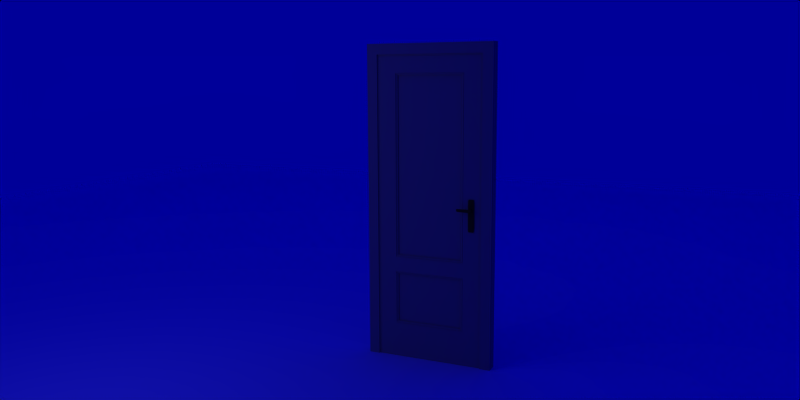 # Source: puerta_yafaray.blend  (saved by Blender 2.49.2; exported with 4.5.12 LTS)
import bpy
from mathutils import Matrix  # noqa: F401  (used for matrix-valued properties, if any)

bpy.ops.wm.read_factory_settings(use_empty=True)
scene = bpy.context.scene
scene.name = 'Scene'

# ---- collections
col_collection_1 = bpy.data.collections.new('Collection 1'); scene.collection.children.link(col_collection_1)
col_collection_2 = bpy.data.collections.new('Collection 2'); scene.collection.children.link(col_collection_2)

# ---- materials (node trees are filled in below, after node groups)
mat_emit = bpy.data.materials.new('emit')
mat_emit.alpha_threshold = 0.0
mat_emit.diffuse_color = (1.0, 1.0, 1.0, 1.0)
mat_emit.roughness = 0.5
mat_emit.specular_intensity = 0.0
mat_emit.line_color = (0.0, 0.0, 0.0, 1.0)
mat_floor = bpy.data.materials.new('floor')
mat_floor.alpha_threshold = 0.0
mat_floor.diffuse_color = (1.0, 1.0, 1.0, 1.0)
mat_floor.roughness = 0.5
mat_floor.specular_intensity = 0.0
mat_floor.line_color = (0.0, 0.0, 0.0, 1.0)
mat_madera_puerta4 = bpy.data.materials.new('madera_puerta4')
mat_madera_puerta4.alpha_threshold = 0.0
mat_madera_puerta4.preview_render_type = 'FLAT'
mat_madera_puerta4.diffuse_color = (0.8565, 0.8047, 0.5073, 1.0)
mat_madera_puerta4.roughness = 0.5
mat_madera_puerta4.specular_intensity = 0.269
mat_madera_puerta4.line_color = (0.0, 0.0, 0.0, 1.0)
mat_madera_puerta2 = bpy.data.materials.new('madera_puerta2')
mat_madera_puerta2.alpha_threshold = 0.0
mat_madera_puerta2.preview_render_type = 'FLAT'
mat_madera_puerta2.diffuse_color = (0.8565, 0.8047, 0.5073, 1.0)
mat_madera_puerta2.roughness = 0.5
mat_madera_puerta2.specular_intensity = 0.269
mat_madera_puerta2.line_color = (0.0, 0.0, 0.0, 1.0)
mat_madera_puerta = bpy.data.materials.new('madera_puerta')
mat_madera_puerta.alpha_threshold = 0.0
mat_madera_puerta.preview_render_type = 'FLAT'
mat_madera_puerta.diffuse_color = (0.8565, 0.8047, 0.5073, 1.0)
mat_madera_puerta.roughness = 0.5
mat_madera_puerta.specular_intensity = 0.269
mat_madera_puerta.line_color = (0.0, 0.0, 0.0, 1.0)
mat_cromado = bpy.data.materials.new('cromado')
mat_cromado.alpha_threshold = 0.0
mat_cromado.preview_render_type = 'FLAT'
mat_cromado.diffuse_color = (0.3167, 0.2996, 0.1298, 1.0)
mat_cromado.specular_color = (0.992, 0.991, 0.7915)
mat_cromado.roughness = 0.5
mat_cromado.specular_intensity = 1.596
mat_cromado.line_color = (0.0, 0.0, 0.0, 1.0)

# ---- node groups
ng_auto_smooth = bpy.data.node_groups.new('Auto Smooth', 'GeometryNodeTree')
_s = ng_auto_smooth.interface.new_socket(name='Geometry', in_out='OUTPUT', socket_type='NodeSocketGeometry')
_s = ng_auto_smooth.interface.new_socket(name='Geometry', in_out='INPUT', socket_type='NodeSocketGeometry')
_s = ng_auto_smooth.interface.new_socket(name='Angle', in_out='INPUT', socket_type='NodeSocketFloat')
_s.subtype = 'ANGLE'
_s.min_value = 0.0
_s.max_value = 3.142
ng_auto_smooth.is_modifier = True
_N = ng_auto_smooth.nodes; _L = ng_auto_smooth.links
n0 = _N.new('NodeGroupOutput'); n0.name = 'Group Output'; n0.location = (480, -100)
n1 = _N.new('NodeGroupInput'); n1.name = 'Group Input'; n1.location = (-420, -300)
n2 = _N.new('NodeGroupInput'); n2.name = 'Group Input.001'; n2.location = (-60, -100)
n3 = _N.new('GeometryNodeSetShadeSmooth'); n3.name = 'Set Shade Smooth'; n3.location = (120, -100)
n3.domain = 'EDGE'
n4 = _N.new('GeometryNodeSetShadeSmooth'); n4.name = 'Set Shade Smooth.001'; n4.location = (300, -100)
n5 = _N.new('GeometryNodeInputMeshEdgeAngle'); n5.name = 'Edge Angle'; n5.location = (-420, -220)
n6 = _N.new('GeometryNodeInputEdgeSmooth'); n6.name = 'Is Edge Smooth'; n6.location = (-60, -160)
n7 = _N.new('GeometryNodeInputShadeSmooth'); n7.name = 'Is Face Smooth'; n7.location = (-240, -340)
n8 = _N.new('FunctionNodeBooleanMath'); n8.name = 'Boolean Math'; n8.location = (-60, -220)
n9 = _N.new('FunctionNodeCompare'); n9.name = 'Compare'; n9.location = (-240, -180)
n9.operation = 'LESS_EQUAL'
_L.new(n5.outputs[0], n9.inputs[0])
_L.new(n4.outputs[0], n0.inputs[0])
_L.new(n1.outputs[1], n9.inputs[1])
_L.new(n9.outputs[0], n8.inputs[0])
_L.new(n7.outputs[0], n8.inputs[1])
_L.new(n2.outputs[0], n3.inputs[0])
_L.new(n6.outputs[0], n3.inputs[1])
_L.new(n3.outputs[0], n4.inputs[0])
_L.new(n8.outputs[0], n3.inputs[2])
n0.is_active_output = True

# ---- material node trees

# ---- world
world_world_001 = bpy.data.worlds.new('World.001'); scene.world = world_world_001
world_world_001.color = (0.0, 0.0, 0.6)
world_world_001.use_sun_shadow = False
world_world_001.sun_shadow_jitter_overblur = 0.0
world_world_001.cycles.sampling_method = 'MANUAL'
world_world_001.cycles.sample_map_resolution = 256
world_world_001.light_settings.distance = 5.0

# ---- cameras
cam_camera = bpy.data.cameras.new('Camera')
cam_camera.passepartout_alpha = 0.2
cam_camera.clip_end = 100.0
cam_camera.lens = 35.0
cam_camera.ortho_scale = 7.314
cam_camera.show_passepartout = False
cam_camera.show_safe_areas = True
cam_camera.dof.focus_distance = 0.0
cam_camera.dof.aperture_fstop = 128.0

# ---- lights
light_spot = bpy.data.lights.new('Spot', 'POINT')
light_spot.transmission_factor = 0.0
light_spot.cutoff_distance = 30.0
light_spot.shadow_buffer_clip_start = 1.001
light_spot.shadow_soft_size = 1.0
light_spot.shadow_maximum_resolution = 0.006
light_spot.use_absolute_resolution = True
light_spot.cycles.use_multiple_importance_sampling = False

# ---- meshes
me_plane_002 = bpy.data.meshes.new('Plane.002')
me_plane_002.from_pydata([(2.013, 2.013, 0.0), (2.013, -2.013, 0.0), (-2.013, -2.013, 0.0), (-2.013, 2.013, 0.0), (-7.416e-08, -2.013, 0.0), (2.013, -2.267e-07, 0.0), (4.059e-07, 2.013, 0.0), (-2.013, 3.734e-07, 0.0), (1.659e-07, 7.336e-08, 0.0), (1.007, -2.013, 0.0), (-1.007, -2.013, 0.0), (2.013, -1.007, 0.0), (2.013, 1.007, 0.0), (-1.007, 2.013, 0.0), (1.007, 2.013, 0.0), (-2.013, -1.007, 0.0), (-2.013, 1.007, 0.0), (1.007, -7.665e-08, 0.0), (4.584e-08, -1.007, 0.0), (-1.007, 2.234e-07, 0.0), (2.859e-07, 1.007, 0.0), (1.007, -1.007, 0.0), (-1.007, -1.007, 0.0), (1.007, 1.007, 0.0), (-1.007, 1.007, 0.0)], [], [(9, 21, 11, 1), (4, 18, 21, 9), (21, 17, 5, 11), (18, 8, 17, 21), (10, 22, 18, 4), (2, 15, 22, 10), (22, 19, 8, 18), (15, 7, 19, 22), (17, 23, 12, 5), (8, 20, 23, 17), (0, 12, 23, 14), (20, 6, 14, 23), (19, 24, 20, 8), (7, 16, 24, 19), (24, 13, 6, 20), (16, 3, 13, 24)])
me_plane_002.materials.append(mat_emit)
me_plane_002.use_remesh_preserve_volume = False
me_plane_002.use_remesh_preserve_attributes = False
me_plane_002.use_mirror_vertex_groups = False
me_plane_002.update()
me_plane_001 = bpy.data.meshes.new('Plane.001')
me_plane_001.from_pydata([(9.137, 9.137, 0.0), (9.137, -9.137, 0.0), (-9.137, -9.137, 0.0), (-9.137, 9.137, 0.0)], [], [(0, 3, 2, 1)])
me_plane_001.materials.append(mat_floor)
me_plane_001.use_remesh_preserve_volume = False
me_plane_001.use_remesh_preserve_attributes = False
me_plane_001.use_mirror_vertex_groups = False
me_plane_001.update()
me_cube = bpy.data.meshes.new('Cube')
me_cube.from_pydata([(0.08052, 1.465, 0.02808), (0.08052, -0.6444, 0.02807), (0.01006, -0.6444, 0.02807), (0.01006, 1.395, 0.02808), (0.08052, -0.6444, 0.01791), (0.08052, 1.465, 0.01791), (0.0005093, -0.6444, 0.01792), (0.0005093, 1.385, 0.01792), (0.01006, -0.6444, 0.01791), (0.01006, 1.395, 0.01791), (0.01006, 1.395, -0.04023), (0.01006, -0.6444, -0.04023), (0.08052, 1.465, -0.04023), (0.0005093, 1.385, -0.04024), (0.0005093, -0.6444, -0.04024), (0.08052, -0.6444, -0.04023), (0.01006, 1.395, -0.05039), (0.01006, -0.6444, -0.05039), (0.08052, 1.465, -0.05039), (0.08052, -0.6444, -0.05039), (0.0005093, 1.385, -0.01828), (0.08052, -0.6444, -0.01827), (0.08052, 1.465, -0.01827), (0.0005093, -0.6444, -0.01828), (-0.009961, -0.6444, -0.01828), (-0.009961, 1.375, -0.01828), (-0.009961, -0.6444, -0.04024), (-0.009961, 1.375, -0.04024), (-0.7028, 1.375, -0.04024), (-0.7028, -0.6444, -0.04024), (-0.7028, 1.375, -0.01828), (-0.7028, -0.6444, -0.01828), (-0.7133, -0.6444, -0.01828), (-0.7933, 1.465, -0.01827), (-0.7933, -0.6444, -0.01827), (-0.7133, 1.385, -0.01828), (-0.7933, 1.465, -0.05039), (-0.7933, -0.6444, -0.05039), (-0.7228, -0.6444, -0.05039), (-0.7228, 1.395, -0.05039), (-0.7933, -0.6444, -0.04023), (-0.7933, 1.465, -0.04023), (-0.7133, -0.6444, -0.04024), (-0.7133, 1.385, -0.04024), (-0.7228, -0.6444, -0.04023), (-0.7228, 1.395, -0.04023), (-0.7228, 1.395, 0.01791), (-0.7228, -0.6444, 0.01791), (-0.7133, 1.385, 0.01792), (-0.7133, -0.6444, 0.01792), (-0.7933, 1.465, 0.01791), (-0.7933, -0.6444, 0.01791), (-0.7228, 1.395, 0.02808), (-0.7228, -0.6444, 0.02807), (-0.7933, -0.6444, 0.02807), (-0.7933, 1.465, 0.02808)], [], [(0, 3, 2, 1), (5, 0, 1, 4), (3, 9, 8, 2), (7, 6, 8, 9), (13, 14, 11, 10), (16, 10, 11, 17), (12, 18, 19, 15), (18, 16, 17, 19), (6, 23, 20, 7), (5, 22, 21, 4), (22, 12, 15, 21), (20, 23, 24, 25), (14, 13, 27, 26), (24, 26, 27, 25), (31, 29, 28, 30), (30, 28, 27, 25), (43, 13, 27, 28), (42, 43, 28, 29), (20, 35, 30, 25), (35, 32, 31, 30), (33, 41, 40, 34), (50, 33, 34, 51), (49, 32, 35, 48), (48, 35, 20, 7), (33, 50, 5, 22), (41, 33, 22, 12), (36, 39, 38, 37), (39, 36, 18, 16), (41, 36, 37, 40), (36, 41, 12, 18), (39, 16, 10, 45), (43, 45, 10, 13), (39, 45, 44, 38), (43, 42, 44, 45), (48, 49, 47, 46), (52, 46, 47, 53), (48, 46, 9, 7), (52, 3, 9, 46), (5, 0, 55, 50), (50, 55, 54, 51), (0, 3, 52, 55), (55, 52, 53, 54)])
me_cube.polygons.foreach_set('material_index', [0, 0, 0, 0, 0, 0, 0, 0, 0, 0, 0, 0, 0, 0, 0, 1, 1, 0, 1, 0, 0, 0, 0, 1, 1, 1, 0, 1, 0, 1, 1, 1, 0, 0, 0, 0, 1, 1, 1, 0, 1, 0])
me_cube.materials.append(mat_madera_puerta4)
me_cube.materials.append(mat_madera_puerta2)
me_cube.use_remesh_preserve_volume = False
me_cube.use_remesh_preserve_attributes = False
me_cube.use_mirror_vertex_groups = False
me_cube.update()
me_mesh = bpy.data.meshes.new('Mesh')
me_mesh.from_pydata([(0.2245, 0.5794, -0.324), (0.2245, 0.2493, -0.324), (-0.2245, 0.2493, -0.324), (-0.2245, 0.5794, -0.324), (0.239, 0.5939, -0.309), (0.239, 0.2348, -0.309), (-0.2389, 0.2348, -0.309), (-0.2389, 0.5939, -0.309), (0.2392, 0.5941, -0.3083), (0.2385, 0.5934, -0.3069), (0.2378, 0.5926, -0.3068), (0.2371, 0.5919, -0.307), (0.2366, 0.5914, -0.3077), (0.2365, 0.5914, -0.3086), (0.2362, 0.5911, -0.3091), (0.2355, 0.5904, -0.3091), (0.2349, 0.5898, -0.3091), (0.2345, 0.5894, -0.31), (0.2344, 0.5892, -0.3107), (0.2341, 0.5889, -0.3115), (0.2337, 0.5886, -0.3121), (0.2333, 0.5881, -0.3127), (0.2328, 0.5876, -0.3132), (0.2322, 0.5871, -0.3137), (0.2316, 0.5864, -0.3141), (0.2309, 0.5858, -0.3144), (0.2303, 0.5851, -0.3146), (0.2296, 0.5844, -0.3147), (0.2289, 0.5837, -0.3147), (0.2289, 0.5837, -0.3162), (0.2245, 0.5794, -0.3162), (0.2393, 0.2345, -0.3078), (0.2381, 0.2357, -0.3068), (0.2366, 0.2372, -0.3077), (0.2366, 0.2372, -0.3091), (0.2352, 0.2386, -0.3091), (0.2344, 0.2394, -0.3107), (0.2337, 0.2401, -0.3121), (0.2328, 0.241, -0.3132), (0.2316, 0.2422, -0.3141), (0.2303, 0.2435, -0.3146), (0.2289, 0.2449, -0.3147), (0.2289, 0.2449, -0.3162), (0.2245, 0.2493, -0.3162), (-0.2391, 0.2346, -0.3075), (-0.2388, 0.2349, -0.3071), (-0.2381, 0.2357, -0.3068), (-0.2373, 0.2364, -0.3068), (-0.2364, 0.2373, -0.3084), (-0.2367, 0.237, -0.3091), (-0.2353, 0.2384, -0.3091), (-0.2347, 0.239, -0.3091), (-0.234, 0.2397, -0.3115), (-0.2332, 0.2405, -0.3127), (-0.2321, 0.2416, -0.3137), (-0.2309, 0.2429, -0.3144), (-0.2302, 0.2435, -0.3146), (-0.2295, 0.2442, -0.3147), (-0.2288, 0.2449, -0.3147), (-0.2288, 0.2449, -0.3162), (-0.2245, 0.2493, -0.3162), (-0.2391, 0.594, -0.3075), (-0.2373, 0.5923, -0.3068), (-0.2364, 0.5914, -0.3079), (-0.2363, 0.5912, -0.3091), (-0.235, 0.5899, -0.3091), (-0.2343, 0.5892, -0.3107), (-0.2336, 0.5886, -0.3121), (-0.2327, 0.5876, -0.3132), (-0.2315, 0.5864, -0.3141), (-0.2302, 0.5851, -0.3146), (-0.2288, 0.5837, -0.3147), (-0.2288, 0.5837, -0.3162), (-0.2245, 0.5794, -0.3162), (0.3564, 0.6444, -0.309), (0.3564, 0.001022, -0.309), (-0.3563, 0.6444, -0.309), (-0.3563, 0.001022, -0.309), (-0.3563, 2.029, -0.309), (0.3564, 2.029, -0.309), (-0.2245, 0.7093, -0.3162), (-0.2288, 0.705, -0.3162), (-0.2288, 0.705, -0.3147), (-0.2295, 0.7043, -0.3147), (-0.2302, 0.7036, -0.3146), (-0.2309, 0.7029, -0.3144), (-0.2321, 0.7017, -0.3137), (-0.2332, 0.7006, -0.3127), (-0.234, 0.6998, -0.3115), (-0.2347, 0.6991, -0.3091), (-0.2353, 0.6985, -0.3091), (-0.2367, 0.6971, -0.3091), (-0.2364, 0.6974, -0.3084), (-0.2373, 0.6965, -0.3068), (-0.2381, 0.6957, -0.3068), (-0.2388, 0.695, -0.3071), (-0.2391, 0.6947, -0.3075), (-0.2245, 1.905, -0.3162), (-0.2288, 1.909, -0.3162), (-0.2288, 1.909, -0.3147), (-0.2302, 1.911, -0.3146), (-0.2315, 1.912, -0.3141), (-0.2327, 1.913, -0.3132), (-0.2336, 1.914, -0.3121), (-0.2343, 1.915, -0.3107), (-0.2347, 1.915, -0.3091), (-0.2359, 1.916, -0.3091), (-0.2364, 1.917, -0.3079), (-0.2373, 1.918, -0.3068), (-0.2391, 1.919, -0.3075), (0.2245, 1.905, -0.3162), (0.2289, 1.909, -0.3162), (0.2289, 1.909, -0.3147), (0.2296, 1.91, -0.3147), (0.2303, 1.911, -0.3146), (0.2309, 1.911, -0.3144), (0.2316, 1.912, -0.3141), (0.2322, 1.912, -0.3137), (0.2328, 1.913, -0.3132), (0.2333, 1.914, -0.3127), (0.2337, 1.914, -0.3121), (0.2341, 1.914, -0.3115), (0.2344, 1.915, -0.3107), (0.2345, 1.915, -0.31), (0.2349, 1.915, -0.3091), (0.2355, 1.916, -0.3091), (0.2362, 1.916, -0.3091), (0.2365, 1.917, -0.3086), (0.2366, 1.917, -0.3077), (0.2371, 1.917, -0.307), (0.2378, 1.918, -0.3068), (0.2385, 1.919, -0.3069), (0.2392, 1.92, -0.3083), (0.2245, 0.7093, -0.3162), (0.2289, 0.705, -0.3162), (0.2289, 0.705, -0.3147), (0.2303, 0.7036, -0.3146), (0.2316, 0.7023, -0.3141), (0.2328, 0.7011, -0.3132), (0.2337, 0.7001, -0.3121), (0.2344, 0.6995, -0.3107), (0.2352, 0.6986, -0.3091), (0.2366, 0.6973, -0.3091), (0.2366, 0.6973, -0.3077), (0.2381, 0.6957, -0.3068), (0.2393, 0.6946, -0.3078), (-0.2389, 0.6949, -0.309), (-0.2389, 1.919, -0.309), (0.239, 1.919, -0.309), (0.239, 0.6949, -0.309), (-0.2245, 0.7093, -0.324), (-0.2245, 1.905, -0.324), (0.2245, 1.905, -0.324), (0.2245, 0.7093, -0.324), (0.2245, 0.7093, -0.3287), (0.2245, 1.905, -0.3287), (-0.2245, 1.905, -0.3287), (-0.2245, 0.7093, -0.3287), (0.239, 1.919, -0.3436), (-0.2389, 0.6949, -0.3436), (0.2392, 0.6946, -0.3444), (0.2389, 0.695, -0.3456), (0.2378, 0.6961, -0.3459), (0.2366, 0.6973, -0.345), (0.2366, 0.6973, -0.3436), (0.2352, 0.6986, -0.3436), (0.2344, 0.6995, -0.3419), (0.2337, 0.7001, -0.3406), (0.2328, 0.7011, -0.3394), (0.2316, 0.7023, -0.3386), (0.2303, 0.7036, -0.3381), (0.2289, 0.705, -0.3379), (0.2289, 0.705, -0.3365), (0.2245, 0.7093, -0.3365), (0.2393, 1.92, -0.3449), (0.2385, 1.919, -0.3458), (0.2378, 1.918, -0.3459), (0.2366, 1.917, -0.345), (0.2366, 1.917, -0.3436), (0.2358, 1.916, -0.3436), (0.2352, 1.915, -0.3436), (0.2346, 1.915, -0.3436), (0.2344, 1.915, -0.3419), (0.2337, 1.914, -0.3406), (0.2328, 1.913, -0.3394), (0.2316, 1.912, -0.3386), (0.2309, 1.911, -0.3383), (0.2303, 1.911, -0.3381), (0.2296, 1.91, -0.338), (0.2289, 1.909, -0.3379), (0.2289, 1.909, -0.3365), (0.2245, 1.905, -0.3365), (-0.2391, 1.919, -0.3441), (-0.2388, 1.919, -0.3456), (-0.2377, 1.918, -0.3459), (-0.2366, 1.917, -0.3452), (-0.2365, 1.917, -0.344), (-0.2353, 1.916, -0.3436), (-0.2343, 1.915, -0.3419), (-0.2336, 1.914, -0.3406), (-0.2327, 1.913, -0.3394), (-0.2315, 1.912, -0.3386), (-0.2302, 1.911, -0.3381), (-0.2288, 1.909, -0.3379), (-0.2288, 1.909, -0.3365), (-0.2245, 1.905, -0.3365), (-0.2391, 0.6947, -0.3451), (-0.2381, 0.6957, -0.3459), (-0.2373, 0.6965, -0.3458), (-0.2366, 0.6972, -0.3452), (-0.2364, 0.6974, -0.3443), (-0.2359, 0.6979, -0.3436), (-0.2353, 0.6985, -0.3436), (-0.2347, 0.6991, -0.3436), (-0.2345, 0.6993, -0.3427), (-0.2343, 0.6995, -0.3419), (-0.234, 0.6998, -0.3412), (-0.2336, 0.7001, -0.3406), (-0.2332, 0.7006, -0.34), (-0.2327, 0.7011, -0.3394), (-0.2321, 0.7017, -0.339), (-0.2315, 0.7023, -0.3386), (-0.2309, 0.7029, -0.3383), (-0.2302, 0.7036, -0.3381), (-0.2295, 0.7043, -0.338), (-0.2288, 0.705, -0.3379), (-0.2288, 0.705, -0.3365), (-0.2245, 0.7093, -0.3365), (0.3564, 0.6444, -0.3436), (0.3564, 2.029, -0.3436), (-0.3563, 0.6444, -0.3436), (-0.3563, 2.029, -0.3436), (-0.3563, 0.001022, -0.3436), (0.3564, 0.001022, -0.3436), (-0.2245, 0.5794, -0.3365), (-0.2288, 0.5837, -0.3365), (-0.2288, 0.5837, -0.3379), (-0.2302, 0.5851, -0.3381), (-0.2315, 0.5864, -0.3386), (-0.2327, 0.5876, -0.3394), (-0.2336, 0.5886, -0.3406), (-0.2343, 0.5892, -0.3419), (-0.2347, 0.5896, -0.3436), (-0.2365, 0.5914, -0.344), (-0.2366, 0.5915, -0.3452), (-0.2377, 0.5926, -0.3459), (-0.2388, 0.5937, -0.3456), (-0.2391, 0.5941, -0.3441), (-0.2245, 0.2493, -0.3365), (-0.2288, 0.2449, -0.3365), (-0.2288, 0.2449, -0.3379), (-0.2295, 0.2442, -0.338), (-0.2302, 0.2435, -0.3381), (-0.2309, 0.2429, -0.3383), (-0.2315, 0.2422, -0.3386), (-0.2321, 0.2416, -0.339), (-0.2327, 0.241, -0.3394), (-0.2332, 0.2405, -0.34), (-0.2336, 0.2401, -0.3406), (-0.234, 0.2397, -0.3412), (-0.2343, 0.2394, -0.3419), (-0.2345, 0.2393, -0.3427), (-0.2347, 0.239, -0.3436), (-0.2353, 0.2384, -0.3436), (-0.2359, 0.2378, -0.3436), (-0.2364, 0.2373, -0.3443), (-0.2366, 0.2371, -0.3452), (-0.2373, 0.2364, -0.3458), (-0.2381, 0.2357, -0.3459), (-0.2391, 0.2346, -0.3451), (0.2245, 0.2493, -0.3365), (0.2289, 0.2449, -0.3365), (0.2289, 0.2449, -0.3379), (0.2303, 0.2435, -0.3381), (0.2316, 0.2422, -0.3386), (0.2328, 0.241, -0.3394), (0.2337, 0.2401, -0.3406), (0.2344, 0.2394, -0.3419), (0.2349, 0.2389, -0.3436), (0.2362, 0.2376, -0.3436), (0.2366, 0.2372, -0.345), (0.2378, 0.236, -0.3459), (0.2389, 0.2349, -0.3456), (0.2392, 0.2346, -0.3444), (0.2245, 0.5794, -0.3365), (0.2289, 0.5837, -0.3365), (0.2289, 0.5837, -0.3379), (0.2296, 0.5844, -0.338), (0.2303, 0.5851, -0.3381), (0.2309, 0.5858, -0.3383), (0.2316, 0.5864, -0.3386), (0.2328, 0.5876, -0.3394), (0.2337, 0.5886, -0.3406), (0.2344, 0.5892, -0.3419), (0.2346, 0.5895, -0.3436), (0.2352, 0.5901, -0.3436), (0.2358, 0.5907, -0.3436), (0.2366, 0.5915, -0.3436), (0.2366, 0.5914, -0.345), (0.2378, 0.5926, -0.3459), (0.2385, 0.5934, -0.3458), (0.2393, 0.5941, -0.3449), (-0.2389, 0.2348, -0.3436), (0.239, 0.5939, -0.3436), (-0.2245, 0.5794, -0.3287), (-0.2245, 0.2493, -0.3287), (0.2245, 0.2493, -0.3287), (0.2245, 0.5794, -0.3287), (0.239, 0.6444, -0.309), (-0.2389, 0.6444, -0.309), (0.239, 0.6444, -0.3436), (-0.2389, 0.6444, -0.3436), (0.239, 0.001022, -0.309), (-0.2389, 0.001022, -0.309), (-0.2389, 0.001022, -0.3436), (0.239, 0.001022, -0.3436), (-0.2389, 2.029, -0.309), (0.239, 2.029, -0.309), (0.239, 2.029, -0.3436), (-0.2389, 2.029, -0.3436), (0.3564, 0.5939, -0.309), (0.3564, 0.2348, -0.309), (-0.3563, 0.5939, -0.309), (-0.3563, 0.2348, -0.309), (0.3564, 0.6949, -0.3436), (0.3564, 1.919, -0.3436), (-0.3563, 0.6949, -0.3436), (-0.3563, 1.919, -0.3436), (0.3564, 0.5939, -0.3436), (0.3564, 0.2348, -0.3436), (-0.3563, 0.5939, -0.3436), (-0.3563, 0.2348, -0.3436), (0.3564, 0.6949, -0.309), (0.3564, 1.919, -0.309), (-0.3563, 0.6949, -0.309), (-0.3563, 1.919, -0.309)], [], [(8, 5, 4), (9, 31, 5, 8), (10, 32, 31, 9), (11, 33, 32, 10), (12, 33, 11), (13, 34, 33, 12), (14, 34, 13), (15, 34, 14), (15, 35, 34), (16, 35, 15), (17, 35, 16), (17, 36, 35), (18, 36, 17), (19, 37, 36, 18), (20, 37, 19), (21, 38, 37, 20), (22, 38, 21), (23, 39, 38, 22), (24, 39, 23), (25, 40, 39, 24), (26, 40, 25), (27, 41, 40, 26), (28, 41, 27), (29, 42, 41, 28), (30, 43, 42, 29), (0, 1, 43, 30), (31, 6, 5), (31, 44, 6), (31, 45, 44), (32, 46, 45, 31), (33, 46, 32), (33, 47, 46), (33, 48, 47), (34, 48, 33), (34, 49, 48), (35, 34, 48), (35, 48, 50), (35, 50, 51), (36, 35, 51, 50), (36, 50, 52), (37, 36, 52), (38, 37, 52, 53), (39, 38, 53, 54), (40, 39, 54, 55), (40, 55, 56), (41, 40, 56, 57), (41, 57, 58), (42, 41, 58, 59), (43, 42, 59, 60), (1, 43, 60, 2), (44, 61, 7, 6), (45, 61, 44), (46, 62, 61, 45), (47, 62, 46), (47, 63, 62), (48, 63, 47), (48, 64, 63), (49, 64, 48), (50, 48, 64, 65), (51, 50, 65), (50, 51, 65, 66), (52, 50, 66), (52, 66, 67), (53, 52, 67, 68), (54, 53, 68, 69), (55, 54, 69, 70), (56, 55, 70), (57, 56, 70, 71), (58, 57, 71), (59, 58, 71, 72), (60, 59, 72, 73), (2, 60, 73, 3), (7, 8, 4), (7, 9, 8), (61, 9, 7), (62, 10, 9, 61), (62, 11, 10), (63, 11, 62), (63, 12, 11), (63, 13, 12), (64, 13, 63), (64, 14, 13), (64, 15, 14), (65, 16, 15, 64), (65, 17, 16), (66, 17, 65), (66, 18, 17), (67, 19, 18, 66), (67, 20, 19), (68, 21, 20, 67), (68, 22, 21), (69, 23, 22, 68), (69, 24, 23), (70, 25, 24, 69), (70, 26, 25), (71, 27, 26, 70), (71, 28, 27), (72, 29, 28, 71), (73, 30, 29, 72), (3, 0, 30, 73), (0, 3, 2, 1), (153, 152, 151, 150), (150, 80, 133, 153), (80, 81, 134, 133), (81, 82, 135, 134), (82, 83, 135), (83, 84, 136, 135), (84, 85, 136), (85, 86, 137, 136), (86, 87, 138, 137), (87, 88, 139, 138), (88, 140, 139), (88, 90, 140), (90, 89, 141, 140), (89, 90, 141), (90, 92, 141), (92, 91, 141), (91, 142, 141), (91, 92, 142), (92, 143, 142), (92, 93, 143), (93, 94, 143), (94, 144, 143), (94, 95, 145, 144), (95, 96, 145), (96, 146, 145), (146, 149, 145), (151, 150, 80, 97), (97, 80, 81, 98), (98, 81, 82, 99), (99, 82, 83), (99, 83, 84, 100), (100, 84, 85), (100, 85, 86, 101), (101, 86, 87, 102), (102, 87, 88, 103), (103, 88, 104), (104, 88, 90), (104, 90, 89, 105), (105, 89, 90, 106), (106, 90, 92), (106, 92, 91), (106, 107, 92), (107, 93, 92), (107, 108, 93), (108, 94, 93), (108, 109, 95, 94), (109, 96, 95), (109, 147, 146, 96), (152, 110, 97, 151), (110, 111, 98, 97), (111, 112, 99, 98), (112, 113, 99), (113, 114, 100, 99), (114, 115, 100), (115, 116, 101, 100), (116, 117, 101), (117, 118, 102, 101), (118, 119, 102), (119, 120, 103, 102), (120, 121, 103), (121, 122, 104, 103), (122, 123, 104), (123, 105, 104), (123, 124, 106, 105), (124, 125, 106), (125, 126, 106), (126, 127, 106), (127, 107, 106), (127, 128, 107), (128, 129, 107), (129, 108, 107), (129, 130, 108), (130, 131, 109, 108), (131, 147, 109), (131, 132, 147), (132, 148, 147), (153, 133, 110, 152), (133, 134, 111, 110), (134, 135, 112, 111), (135, 113, 112), (135, 136, 114, 113), (136, 115, 114), (136, 137, 116, 115), (137, 117, 116), (137, 138, 118, 117), (138, 119, 118), (138, 139, 120, 119), (139, 121, 120), (139, 140, 122, 121), (140, 123, 122), (140, 141, 123), (141, 124, 123), (141, 125, 124), (141, 126, 125), (141, 142, 126), (142, 127, 126), (142, 143, 128, 127), (143, 129, 128), (143, 144, 130, 129), (144, 145, 131, 130), (145, 149, 132, 131), (149, 148, 132), (160, 174, 158), (161, 174, 160), (161, 175, 174), (162, 175, 161), (162, 176, 175), (162, 177, 176), (163, 177, 162), (163, 179, 177), (164, 178, 179, 163), (165, 179, 178, 164), (165, 180, 179), (165, 181, 180), (166, 182, 181, 165), (167, 183, 182, 166), (167, 184, 183), (168, 184, 167), (168, 185, 184), (169, 185, 168), (169, 186, 185), (170, 187, 186, 169), (170, 188, 187), (171, 189, 188, 170), (172, 190, 189, 171), (173, 191, 190, 172), (154, 155, 191, 173), (174, 192, 158), (174, 193, 192), (175, 193, 174), (175, 194, 193), (176, 194, 175), (177, 194, 176), (177, 195, 194), (179, 195, 177), (179, 196, 195), (178, 196, 179), (180, 179, 196), (180, 196, 197), (181, 180, 197), (182, 181, 197, 198), (183, 182, 198, 199), (184, 183, 199), (184, 199, 200), (185, 184, 200), (185, 200, 201), (186, 185, 201), (187, 186, 201, 202), (188, 187, 202), (189, 188, 202, 203), (190, 189, 203, 204), (191, 190, 204, 205), (155, 191, 205, 156), (192, 206, 159), (193, 206, 192), (194, 206, 193), (194, 207, 206), (194, 208, 207), (195, 209, 208, 194), (195, 210, 209), (196, 210, 195), (196, 211, 210), (197, 212, 211, 196), (197, 213, 212), (197, 214, 213), (198, 215, 214, 197), (198, 216, 215), (199, 217, 216, 198), (199, 218, 217), (200, 219, 218, 199), (200, 220, 219), (201, 221, 220, 200), (201, 222, 221), (202, 223, 222, 201), (202, 224, 223), (203, 225, 224, 202), (204, 226, 225, 203), (205, 227, 226, 204), (156, 157, 227, 205), (206, 160, 159), (206, 161, 160), (206, 162, 161), (207, 162, 206), (208, 162, 207), (209, 162, 208), (209, 163, 162), (210, 163, 209), (210, 164, 163), (210, 165, 164), (211, 165, 210), (212, 165, 211), (213, 165, 212), (214, 165, 213), (215, 166, 165, 214), (216, 166, 215), (217, 167, 166, 216), (218, 167, 217), (219, 168, 167, 218), (220, 168, 219), (221, 169, 168, 220), (222, 169, 221), (223, 170, 169, 222), (224, 170, 223), (225, 171, 170, 224), (226, 172, 171, 225), (227, 173, 172, 226), (157, 154, 173, 227), (154, 157, 156, 155), (307, 306, 305, 304), (304, 234, 284, 307), (234, 235, 285, 284), (235, 236, 286, 285), (236, 237, 287, 286), (237, 288, 287), (237, 238, 289, 288), (238, 290, 289), (238, 239, 290), (239, 291, 290), (239, 240, 291), (240, 292, 291), (240, 241, 293, 292), (241, 242, 294, 293), (242, 295, 294), (242, 243, 295), (243, 296, 295), (243, 296, 297), (243, 244, 296), (244, 298, 296), (244, 245, 298), (245, 299, 298), (245, 300, 299), (245, 246, 300), (246, 301, 300), (246, 247, 301), (247, 303, 301), (305, 248, 234, 304), (248, 249, 235, 234), (249, 250, 236, 235), (250, 251, 237, 236), (251, 252, 237), (252, 253, 238, 237), (253, 254, 238), (254, 255, 239, 238), (255, 256, 239), (256, 257, 240, 239), (257, 258, 240), (258, 259, 241, 240), (259, 260, 241), (260, 261, 242, 241), (261, 262, 242), (262, 263, 242), (263, 264, 243, 242), (264, 265, 243), (265, 244, 243), (265, 266, 244), (266, 267, 245, 244), (267, 268, 245), (268, 269, 245), (269, 246, 245), (269, 247, 246), (269, 302, 247), (306, 270, 248, 305), (270, 271, 249, 248), (271, 272, 250, 249), (272, 273, 251, 250), (273, 252, 251), (273, 274, 253, 252), (274, 254, 253), (274, 275, 255, 254), (275, 256, 255), (275, 276, 257, 256), (276, 258, 257), (276, 277, 259, 258), (277, 260, 259), (277, 278, 261, 260), (278, 262, 261), (278, 263, 262), (278, 279, 263), (279, 264, 263), (279, 265, 264), (279, 280, 265), (280, 266, 265), (280, 281, 266), (281, 267, 266), (281, 268, 267), (281, 269, 268), (281, 282, 269), (282, 283, 269), (283, 302, 269), (307, 284, 270, 306), (284, 285, 271, 270), (285, 286, 272, 271), (286, 287, 273, 272), (287, 288, 273), (288, 289, 274, 273), (289, 290, 274), (290, 275, 274), (290, 291, 275), (291, 276, 275), (291, 292, 276), (292, 293, 277, 276), (293, 294, 278, 277), (294, 295, 279, 278), (295, 296, 279), (296, 297, 279), (297, 296, 280, 279), (296, 298, 280), (298, 281, 280), (298, 299, 281), (299, 300, 281), (300, 282, 281), (300, 301, 282), (301, 283, 282), (301, 303, 283), (308, 309, 7, 4), (308, 149, 146, 309), (310, 311, 159, 160), (310, 303, 247, 311), (313, 312, 5, 6), (314, 302, 283, 315), (316, 147, 148, 317), (319, 318, 158, 192), (321, 320, 4, 5), (322, 323, 6, 7), (334, 146, 147, 335), (333, 148, 149, 332), (325, 324, 160, 158), (326, 327, 192, 159), (330, 247, 302, 331), (329, 283, 303, 328), (317, 148, 333, 79), (316, 78, 335, 147), (319, 192, 327, 231), (318, 229, 325, 158), (308, 4, 320, 74), (308, 74, 332, 149), (310, 228, 328, 303), (310, 160, 324, 228), (309, 76, 322, 7), (311, 247, 330, 230), (309, 146, 334, 76), (311, 230, 326, 159), (312, 75, 321, 5), (313, 6, 323, 77), (314, 232, 331, 302), (315, 283, 329, 233), (322, 330, 331, 323), (321, 329, 328, 320), (333, 332, 324, 325), (334, 335, 327, 326), (229, 79, 333, 325), (231, 327, 335, 78), (228, 324, 332, 74), (228, 74, 320, 328), (230, 330, 322, 76), (230, 76, 334, 326), (233, 329, 321, 75), (232, 77, 323, 331), (313, 314, 315, 312), (316, 317, 318, 319), (233, 75, 312, 315), (232, 314, 313, 77), (229, 318, 317, 79), (231, 78, 316, 319)])
_uv = me_mesh.uv_layers.new(name='UVTex')
_uv.uv.foreach_set('vector', [1.753, 1.242, 1.754, 0.5052, 1.754, 1.242, 1.75, 1.241, 1.752, 0.5047, 1.754, 0.5052, 1.753, 1.242, 0.1175, 0.5113, 0.7655, 0.5121, 0.7675, 0.5144, 0.1161, 0.5129, 0.1188, 0.5099, 0.7626, 0.5088, 0.7655, 0.5121, 0.1175, 0.5113, 1.752, 1.237, 1.752, 0.5102, 1.751, 1.238, 1.754, 1.237, 1.754, 0.5101, 1.752, 0.5102, 1.752, 1.237, 1.754, 1.236, 1.754, 0.5101, 1.754, 1.237, 0.1216, 0.5067, 0.7627, 0.5089, 0.1203, 0.5081, 0.1216, 0.5067, 0.7602, 0.5061, 0.7627, 0.5089, 0.1226, 0.5055, 0.7602, 0.5061, 0.1216, 0.5067, 1.756, 1.233, 1.754, 0.513, 1.754, 1.233, 1.756, 1.233, 1.757, 0.5147, 1.754, 0.513, 1.757, 1.232, 1.757, 0.5147, 1.756, 1.233, 1.759, 1.232, 1.76, 0.516, 1.757, 0.5147, 1.757, 1.232, 1.76, 1.231, 1.76, 0.516, 1.759, 1.232, 1.761, 1.23, 1.762, 0.518, 1.76, 0.516, 1.76, 1.231, 1.762, 1.229, 1.762, 0.518, 1.761, 1.23, 0.1276, 0.4999, 0.7536, 0.4986, 0.7557, 0.5011, 0.1265, 0.5011, 0.1287, 0.4986, 0.7536, 0.4986, 0.1276, 0.4999, 0.1299, 0.4973, 0.7512, 0.4959, 0.7536, 0.4986, 0.1287, 0.4986, 0.1311, 0.4959, 0.7512, 0.4959, 0.1299, 0.4973, 0.1324, 0.4945, 0.7486, 0.493, 0.7512, 0.4959, 0.1311, 0.4959, 0.1336, 0.493, 0.7486, 0.493, 0.1324, 0.4945, 1.767, 1.221, 1.767, 0.526, 1.765, 0.526, 1.765, 1.221, 0.1415, 0.4842, 0.7408, 0.4842, 0.7486, 0.493, 0.1336, 0.493, 1.781, 1.212, 1.781, 0.5349, 1.767, 0.5349, 1.767, 1.212, 1.752, 0.5144, 1.754, -0.4665, 1.754, 0.5139, 1.752, 0.5144, 1.752, -0.4668, 1.754, -0.4665, 1.752, 0.5144, 1.751, -0.4661, 1.752, -0.4668, 0.7655, 0.5121, 0.7655, -0.4647, 0.7668, -0.4661, 0.7675, 0.5144, 0.7626, 0.5088, 0.7655, -0.4647, 0.7655, 0.5121, 0.7626, 0.5088, 0.7641, -0.4632, 0.7655, -0.4647, 1.752, 0.5088, 1.753, -0.4613, 1.75, -0.4632, 1.754, 0.5089, 1.753, -0.4613, 1.752, 0.5088, 1.754, 0.5089, 1.754, -0.4619, 1.753, -0.4613, 0.7602, 0.5061, 0.7627, 0.5089, 0.7624, -0.4613, 0.7602, 0.5061, 0.7624, -0.4613, 0.7604, -0.459, 0.7602, 0.5061, 0.7604, -0.459, 0.7594, -0.4578, 0.7586, 0.5043, 0.7602, 0.5061, 0.7594, -0.4578, 0.7604, -0.459, 1.757, 0.5043, 1.754, -0.459, 1.759, -0.4564, 1.76, 0.503, 1.757, 0.5043, 1.759, -0.4564, 1.762, 0.5011, 1.76, 0.503, 1.759, -0.4564, 1.761, -0.4547, 0.7536, 0.4986, 0.7557, 0.5011, 0.7566, -0.4547, 0.7547, -0.4525, 0.7512, 0.4959, 0.7536, 0.4986, 0.7547, -0.4525, 0.7524, -0.4499, 0.7512, 0.4959, 0.7524, -0.4499, 0.7512, -0.4485, 0.7486, 0.493, 0.7512, 0.4959, 0.7512, -0.4485, 0.7499, -0.4471, 0.7486, 0.493, 0.7499, -0.4471, 0.7486, -0.4457, 1.767, 0.493, 1.765, 0.493, 1.765, -0.4457, 1.767, -0.4457, 0.7408, 0.4842, 0.7486, 0.493, 0.7486, -0.4457, 0.7408, -0.4368, 1.781, 0.4842, 1.767, 0.4842, 1.767, -0.4368, 1.781, -0.4368, 1.752, 0.5048, 1.752, 1.242, 1.754, 1.242, 1.754, 0.5052, 1.751, 0.5055, 1.752, 1.242, 1.752, 0.5048, 0.7655, -0.4647, 0.1181, -0.4632, 0.1149, -0.4668, 0.7668, -0.4661, 0.7641, -0.4632, 0.1181, -0.4632, 0.7655, -0.4647, 1.75, 0.5085, 1.752, 1.237, 1.75, 1.238, 1.753, 0.5104, 1.752, 1.237, 1.75, 0.5085, 1.753, 0.5104, 1.754, 1.236, 1.752, 1.237, 1.754, 0.5097, 1.754, 1.236, 1.753, 0.5104, 0.7604, -0.459, 0.7624, -0.4613, 0.12, -0.4611, 0.1224, -0.4584, 0.7594, -0.4578, 0.7604, -0.459, 0.1224, -0.4584, 1.754, 0.5127, 1.754, 0.5139, 1.754, 1.234, 1.757, 1.232, 1.759, 0.5153, 1.754, 0.5127, 1.757, 1.232, 1.759, 0.5153, 1.757, 1.232, 1.76, 1.231, 1.761, 0.517, 1.759, 0.5153, 1.76, 1.231, 1.762, 1.229, 0.7547, -0.4525, 0.7566, -0.4547, 0.1265, -0.4537, 0.1287, -0.4513, 0.7524, -0.4499, 0.7547, -0.4525, 0.1287, -0.4513, 0.1311, -0.4485, 0.7512, -0.4485, 0.7524, -0.4499, 0.1311, -0.4485, 0.7499, -0.4471, 0.7512, -0.4485, 0.1311, -0.4485, 0.1336, -0.4457, 0.7486, -0.4457, 0.7499, -0.4471, 0.1336, -0.4457, 1.767, 0.526, 1.765, 0.526, 1.765, 1.221, 1.767, 1.221, 0.7408, -0.4368, 0.7486, -0.4457, 0.1336, -0.4457, 0.1415, -0.4368, 1.781, 0.5349, 1.767, 0.5349, 1.767, 1.212, 1.781, 1.212, 1.754, -0.4665, 1.753, 0.5143, 1.754, 0.5139, 1.754, -0.4665, 1.75, 0.5129, 1.753, 0.5143, 1.752, -0.4668, 1.75, 0.5129, 1.754, -0.4665, 0.1181, -0.4632, 0.1175, 0.5113, 0.1161, 0.5129, 0.1149, -0.4668, 0.1181, -0.4632, 0.1188, 0.5099, 0.1175, 0.5113, 1.752, -0.4613, 1.751, 0.5099, 1.75, -0.4632, 1.752, -0.4613, 1.752, 0.5088, 1.751, 0.5099, 1.752, -0.4613, 1.754, 0.5088, 1.752, 0.5088, 1.754, -0.4611, 1.754, 0.5088, 1.752, -0.4613, 1.754, -0.4611, 1.754, 0.5081, 1.754, 0.5088, 0.12, -0.4611, 0.1216, 0.5067, 0.1203, 0.5081, 0.1224, -0.4584, 0.1226, 0.5055, 0.1216, 0.5067, 0.12, -0.4611, 1.754, -0.4584, 1.756, 0.5047, 1.754, 0.5055, 1.757, -0.4569, 1.756, 0.5047, 1.754, -0.4584, 1.757, -0.4569, 1.757, 0.5043, 1.756, 0.5047, 1.76, -0.4556, 1.759, 0.5038, 1.757, 0.5043, 1.757, -0.4569, 1.76, -0.4556, 1.76, 0.503, 1.759, 0.5038, 1.762, -0.4537, 1.761, 0.5021, 1.76, 0.503, 1.76, -0.4556, 1.762, -0.4537, 1.762, 0.5011, 1.761, 0.5021, 0.1287, -0.4513, 0.1276, 0.4999, 0.1265, 0.5011, 0.1265, -0.4537, 0.1287, -0.4513, 0.1287, 0.4986, 0.1276, 0.4999, 0.1311, -0.4485, 0.1299, 0.4973, 0.1287, 0.4986, 0.1287, -0.4513, 0.1311, -0.4485, 0.1311, 0.4959, 0.1299, 0.4973, 0.1336, -0.4457, 0.1324, 0.4945, 0.1311, 0.4959, 0.1311, -0.4485, 0.1336, -0.4457, 0.1336, 0.493, 0.1324, 0.4945, 1.767, -0.4457, 1.767, 0.493, 1.765, 0.493, 1.765, -0.4457, 0.1415, -0.4368, 0.1415, 0.4842, 0.1336, 0.493, 0.1336, -0.4457, 1.781, -0.4368, 1.781, 0.4842, 1.767, 0.4842, 1.767, -0.4368, 0.1415, 0.4842, 0.1415, -0.4368, 0.7408, -0.4368, 0.7408, 0.4842, -0.09436, 0.4842, -2.264, 0.4842, -2.264, -0.4368, -0.09436, -0.4368, 1.781, -0.4368, 1.767, -0.4368, 1.767, 0.4842, 1.781, 0.4842, -0.09436, -0.4368, -0.08652, -0.4457, -0.08652, 0.493, -0.09436, 0.4842, 1.767, -0.4457, 1.765, -0.4457, 1.765, 0.493, 1.767, 0.493, -0.08652, -0.4457, -0.08524, -0.4471, -0.08652, 0.493, -0.08524, -0.4471, -0.08397, -0.4485, -0.08397, 0.4959, -0.08652, 0.493, -0.08397, -0.4485, -0.08274, -0.4499, -0.08397, 0.4959, -0.08274, -0.4499, -0.08045, -0.4525, -0.08156, 0.4986, -0.08397, 0.4959, -0.08045, -0.4525, -0.07849, -0.4547, -0.07942, 0.5011, -0.08156, 0.4986, 1.761, -0.4547, 1.759, -0.4564, 1.76, 0.503, 1.762, 0.5011, 1.759, -0.4564, 1.757, 0.5043, 1.76, 0.503, 1.759, -0.4564, 1.754, -0.459, 1.757, 0.5043, 1.754, -0.459, 1.754, -0.4578, 1.754, 0.5061, 1.757, 0.5043, -0.07579, -0.4578, -0.0747, -0.459, -0.07497, 0.5061, -0.0747, -0.459, -0.07271, -0.4613, -0.07497, 0.5061, 1.753, -0.4613, 1.754, -0.4619, 1.754, 0.5061, -0.07212, -0.4619, -0.07246, 0.5089, -0.07497, 0.5061, 1.754, -0.4619, 1.753, -0.4613, 1.754, 0.5089, 1.753, -0.4613, 1.752, 0.5088, 1.754, 0.5089, 1.753, -0.4613, 1.75, -0.4632, 1.752, 0.5088, -0.07102, -0.4632, -0.06967, -0.4647, -0.07253, 0.5088, -0.06967, -0.4647, -0.06967, 0.5121, -0.07253, 0.5088, -0.06967, -0.4647, -0.06839, -0.4661, -0.06765, 0.5144, -0.06967, 0.5121, 1.751, -0.4661, 1.752, -0.4668, 1.752, 0.5144, 1.752, -0.4668, 1.754, -0.4665, 1.752, 0.5144, 1.754, -0.4665, 1.754, 0.5139, 1.752, 0.5144, 1.781, -0.1716, 1.781, -2.624, 1.767, -2.624, 1.767, -0.1716, 1.366, -0.4368, 3.536, -0.4368, 3.544, -0.4457, 1.358, -0.4457, 1.767, -0.1628, 1.767, -2.633, 1.765, -2.633, 1.765, -0.1628, 1.358, -0.4457, 3.544, -0.4457, 3.545, -0.4471, 1.358, -0.4457, 3.545, -0.4471, 3.547, -0.4485, 1.356, -0.4485, 1.356, -0.4485, 3.547, -0.4485, 3.548, -0.4499, 1.356, -0.4485, 3.548, -0.4499, 3.55, -0.4525, 1.353, -0.4513, 1.353, -0.4513, 3.55, -0.4525, 3.552, -0.4547, 1.351, -0.4537, 1.762, -0.1548, 1.761, -2.642, 1.759, -2.643, 1.76, -0.1528, 1.76, -0.1528, 1.759, -2.643, 1.757, -0.1515, 1.757, -0.1515, 1.759, -2.643, 1.754, -2.646, 1.348, -0.4569, 3.556, -0.459, 3.555, -0.4578, 1.347, -0.4578, 1.347, -0.4578, 3.555, -0.4578, 3.556, -0.459, 1.345, -0.4603, 1.345, -0.4603, 3.556, -0.459, 3.558, -0.4613, 1.754, -0.1481, 1.753, -2.648, 1.754, -2.649, 1.754, -0.1481, 1.752, -0.1471, 1.753, -2.648, 1.752, -0.1471, 1.75, -2.65, 1.753, -2.648, 1.752, -0.1471, 1.75, -0.1453, 1.75, -2.65, 1.343, -0.4632, 3.561, -0.4647, 3.56, -0.4632, 1.343, -0.4632, 1.339, -0.4668, 3.562, -0.4661, 3.561, -0.4647, 1.752, -0.1416, 1.752, -2.654, 1.751, -2.653, 1.752, -0.1416, 1.754, -0.142, 1.754, -2.653, 1.752, -2.654, 1.781, 0.4842, 1.767, 0.4842, 1.767, -0.4368, 1.781, -0.4368, 1.366, 0.4842, 1.358, 0.493, 1.358, -0.4457, 1.366, -0.4368, 1.767, 0.493, 1.765, 0.493, 1.765, -0.4457, 1.767, -0.4457, 1.358, 0.493, 1.357, 0.4945, 1.358, -0.4457, 1.357, 0.4945, 1.356, 0.4959, 1.356, -0.4485, 1.358, -0.4457, 1.356, 0.4959, 1.354, 0.4973, 1.356, -0.4485, 1.354, 0.4973, 1.353, 0.4986, 1.353, -0.4513, 1.356, -0.4485, 1.353, 0.4986, 1.352, 0.4999, 1.353, -0.4513, 1.352, 0.4999, 1.351, 0.5011, 1.351, -0.4537, 1.353, -0.4513, 1.762, 0.5011, 1.761, 0.5021, 1.762, -0.4537, 1.761, 0.5021, 1.76, 0.503, 1.76, -0.4556, 1.762, -0.4537, 1.76, 0.503, 1.759, 0.5038, 1.76, -0.4556, 1.759, 0.5038, 1.757, 0.5043, 1.757, -0.4569, 1.76, -0.4556, 1.757, 0.5043, 1.756, 0.5047, 1.757, -0.4569, 1.756, 0.5047, 1.754, -0.4578, 1.757, -0.4569, 1.348, 0.5047, 1.347, 0.5055, 1.345, -0.4603, 1.347, -0.4578, 1.347, 0.5055, 1.346, 0.5067, 1.345, -0.4603, 1.346, 0.5067, 1.345, 0.5081, 1.345, -0.4603, 1.754, 0.5081, 1.754, 0.5088, 1.754, -0.4603, 1.754, 0.5088, 1.752, -0.4613, 1.754, -0.4603, 1.754, 0.5088, 1.752, 0.5088, 1.752, -0.4613, 1.752, 0.5088, 1.751, 0.5099, 1.752, -0.4613, 1.751, 0.5099, 1.75, -0.4632, 1.752, -0.4613, 1.343, 0.5099, 1.342, 0.5113, 1.343, -0.4632, 1.342, 0.5113, 1.341, 0.5129, 1.339, -0.4668, 1.343, -0.4632, 1.75, 0.5129, 1.754, -0.4665, 1.752, -0.4668, 1.75, 0.5129, 1.753, 0.5143, 1.754, -0.4665, 1.753, 0.5143, 1.754, 0.5139, 1.754, -0.4665, 1.781, 1.479, 1.767, 1.479, 1.767, 3.931, 1.781, 3.931, -0.09436, 0.4842, -0.08652, 0.493, -2.272, 0.493, -2.264, 0.4842, 1.767, 1.47, 1.765, 1.47, 1.765, 3.94, 1.767, 3.94, -0.08652, 0.493, -2.274, 0.4945, -2.272, 0.493, -0.08652, 0.493, -0.08397, 0.4959, -2.275, 0.4959, -2.274, 0.4945, -0.08397, 0.4959, -2.276, 0.4973, -2.275, 0.4959, -0.08397, 0.4959, -0.08156, 0.4986, -2.277, 0.4986, -2.276, 0.4973, -0.08156, 0.4986, -2.278, 0.4999, -2.277, 0.4986, -0.08156, 0.4986, -0.07942, 0.5011, -2.279, 0.5011, -2.278, 0.4999, 1.762, 1.462, 1.761, 3.949, 1.762, 3.948, 1.762, 1.462, 1.76, 1.46, 1.76, 3.95, 1.761, 3.949, 1.76, 1.46, 1.759, 3.95, 1.76, 3.95, 1.76, 1.46, 1.757, 1.458, 1.757, 3.951, 1.759, 3.95, 1.757, 1.458, 1.756, 3.951, 1.757, 3.951, 1.757, 1.458, 1.754, 1.457, 1.756, 3.951, 1.754, 1.457, 1.754, 3.952, 1.756, 3.951, -0.07497, 0.5061, -2.284, 0.5067, -2.283, 0.5055, -0.07497, 0.5061, -2.286, 0.5081, -2.284, 0.5067, -0.07497, 0.5061, -0.07246, 0.5089, -2.286, 0.5081, 1.754, 1.454, 1.754, 3.955, 1.754, 3.955, 1.754, 1.454, 1.752, 1.454, 1.752, 3.955, 1.754, 3.955, 1.752, 1.454, 1.751, 3.956, 1.752, 3.955, -0.07253, 0.5088, -0.06967, 0.5121, -2.289, 0.5113, -2.287, 0.5099, -0.06967, 0.5121, -0.06765, 0.5144, -2.29, 0.5129, -2.289, 0.5113, 1.752, 1.448, 1.754, 1.449, 1.753, 3.961, 1.75, 3.959, 1.754, 1.449, 1.754, 3.96, 1.753, 3.961, 1.818, 1.448, 1.819, 3.961, 1.817, 3.96, 1.821, 1.449, 1.819, 3.961, 1.818, 1.448, 1.821, 1.449, 1.821, 3.959, 1.819, 3.961, -0.07035, 0.5113, -2.29, 0.5129, -0.06839, 0.5135, -0.07035, 0.5113, -2.289, 0.5113, -2.29, 0.5129, -0.07035, 0.5113, -2.286, 0.5088, -2.289, 0.5113, -0.07253, 0.5088, -2.286, 0.5088, -0.07035, 0.5113, 1.819, 1.454, 1.817, 3.954, 1.819, 3.955, -0.07246, 0.5089, -2.286, 0.5089, -2.285, 0.5074, -0.07253, 0.5088, -0.07497, 0.5061, -2.285, 0.5074, -2.286, 0.5089, -0.07246, 0.5089, -0.07497, 0.5061, -2.284, 0.5061, -2.285, 0.5074, -0.07497, 0.5061, -2.283, 0.5048, -2.284, 0.5061, 1.814, 1.458, 1.814, 3.951, 1.817, 3.951, 1.817, 1.457, 1.811, 1.46, 1.811, 3.95, 1.814, 3.951, 1.814, 1.458, 1.811, 1.46, 1.809, 3.948, 1.811, 3.95, 1.809, 1.462, 1.809, 3.948, 1.811, 1.46, -0.07942, 0.5011, -2.277, 0.4986, -2.279, 0.5011, -0.08156, 0.4986, -2.277, 0.4986, -0.07942, 0.5011, -0.08156, 0.4986, -2.276, 0.4973, -2.277, 0.4986, -0.08397, 0.4959, -2.275, 0.4959, -2.276, 0.4973, -0.08156, 0.4986, -0.08397, 0.4959, -2.274, 0.4945, -2.275, 0.4959, -0.08652, 0.493, -2.272, 0.493, -2.274, 0.4945, -0.08397, 0.4959, 1.804, 1.47, 1.804, 3.94, 1.807, 3.94, 1.807, 1.47, -0.09436, 0.4842, -2.264, 0.4842, -2.272, 0.493, -0.08652, 0.493, 1.79, 1.479, 1.79, 3.931, 1.804, 3.931, 1.804, 1.479, 1.819, 0.5144, 1.818, -0.4668, 1.817, 0.5139, 1.819, 0.5144, 1.821, -0.4661, 1.818, -0.4668, 1.821, 0.5129, 1.821, -0.4661, 1.819, 0.5144, 1.341, 0.5129, 1.342, -0.4639, 1.34, -0.4661, 1.342, 0.5113, 1.342, -0.4639, 1.341, 0.5129, 1.344, 0.5088, 1.342, -0.4639, 1.342, 0.5113, 1.344, 0.5088, 1.344, -0.4616, 1.342, -0.4639, 1.817, 0.5074, 1.82, -0.4616, 1.819, 0.5088, 1.817, 0.5074, 1.818, -0.4614, 1.82, -0.4616, 1.344, 0.5089, 1.344, -0.4614, 1.346, 0.5074, 1.347, 0.5061, 1.346, 0.5074, 1.344, -0.4614, 1.347, 0.5061, 1.344, -0.4614, 1.346, -0.459, 1.348, 0.5048, 1.347, 0.5061, 1.346, -0.459, 1.814, 0.5043, 1.817, 0.5048, 1.817, -0.459, 1.814, -0.4569, 1.811, 0.503, 1.814, 0.5043, 1.814, -0.4569, 1.811, -0.4556, 1.809, 0.5011, 1.811, 0.503, 1.811, -0.4556, 1.809, 0.5011, 1.811, -0.4556, 1.809, -0.4537, 1.353, 0.4986, 1.351, 0.5011, 1.351, -0.4537, 1.353, 0.4986, 1.351, -0.4537, 1.353, -0.4513, 1.354, 0.4973, 1.353, 0.4986, 1.353, -0.4513, 1.356, 0.4959, 1.354, 0.4973, 1.353, -0.4513, 1.356, -0.4485, 1.357, 0.4945, 1.356, 0.4959, 1.356, -0.4485, 1.358, 0.493, 1.357, 0.4945, 1.356, -0.4485, 1.358, -0.4457, 1.804, 0.493, 1.807, 0.493, 1.807, -0.4457, 1.804, -0.4457, 1.366, 0.4842, 1.358, 0.493, 1.358, -0.4457, 1.366, -0.4368, 1.79, 0.4842, 1.804, 0.4842, 1.804, -0.4368, 1.79, -0.4368, 1.818, -0.1416, 1.82, -2.654, 1.817, -2.653, 1.821, -0.1423, 1.82, -2.654, 1.818, -0.1416, 1.342, -0.4639, 3.563, -0.4668, 1.34, -0.4661, 1.342, -0.4639, 3.561, -0.4647, 3.563, -0.4668, 1.342, -0.4639, 3.56, -0.4632, 3.561, -0.4647, 1.344, -0.4616, 3.558, -0.4616, 3.56, -0.4632, 1.342, -0.4639, 1.82, -0.1468, 1.818, -2.648, 1.82, -2.649, 1.818, -0.147, 1.818, -2.648, 1.82, -0.1468, 1.818, -0.147, 1.817, -2.647, 1.818, -2.648, 1.346, -0.459, 3.556, -0.459, 3.557, -0.4603, 1.344, -0.4614, 1.346, -0.459, 3.555, -0.4578, 3.556, -0.459, 1.817, -0.1494, 1.815, -2.644, 1.817, -2.645, 1.814, -0.1515, 1.814, -2.644, 1.815, -2.644, 1.817, -0.1494, 1.814, -0.1515, 1.813, -2.643, 1.814, -2.644, 1.811, -0.1528, 1.811, -2.643, 1.813, -2.643, 1.814, -0.1515, 1.811, -0.1528, 1.81, -2.642, 1.811, -2.643, 1.809, -0.1548, 1.809, -2.641, 1.81, -2.642, 1.811, -0.1528, 1.351, -0.4537, 3.55, -0.4525, 3.551, -0.4537, 1.353, -0.4513, 3.549, -0.4513, 3.55, -0.4525, 1.351, -0.4537, 1.353, -0.4513, 3.548, -0.4499, 3.549, -0.4513, 1.356, -0.4485, 3.547, -0.4485, 3.548, -0.4499, 1.353, -0.4513, 1.356, -0.4485, 3.545, -0.4471, 3.547, -0.4485, 1.358, -0.4457, 3.544, -0.4457, 3.545, -0.4471, 1.356, -0.4485, 1.804, -0.1628, 1.804, -2.633, 1.807, -2.633, 1.807, -0.1628, 1.366, -0.4368, 3.536, -0.4368, 3.544, -0.4457, 1.358, -0.4457, 1.79, -0.1716, 1.79, -2.624, 1.804, -2.624, 1.804, -0.1716, 1.82, -0.4668, 1.818, 0.5143, 1.817, -0.4665, 1.82, -0.4668, 1.821, 0.5135, 1.818, 0.5143, -0.06777, -0.4668, -0.07035, 0.5113, -0.06839, 0.5135, -0.06967, -0.4647, -0.07035, 0.5113, -0.06777, -0.4668, -0.07102, -0.4632, -0.07035, 0.5113, -0.06967, -0.4647, -0.07237, -0.4616, -0.07035, 0.5113, -0.07102, -0.4632, -0.07237, -0.4616, -0.07253, 0.5088, -0.07035, 0.5113, 1.818, -0.4613, 1.819, 0.5088, 1.82, -0.4616, 1.818, -0.4613, 1.817, 0.5089, 1.819, 0.5088, -0.07271, -0.4613, -0.07497, 0.5061, -0.07246, 0.5089, 1.817, -0.4603, 1.817, 0.5061, 1.818, -0.4613, -0.0747, -0.459, -0.07497, 0.5061, -0.07354, -0.4603, -0.07579, -0.4578, -0.07497, 0.5061, -0.0747, -0.459, 1.815, -0.4573, 1.817, 0.5061, 1.817, -0.4578, 1.814, -0.4569, 1.814, 0.5043, 1.817, 0.5061, 1.815, -0.4573, 1.813, -0.4564, 1.814, 0.5043, 1.814, -0.4569, 1.811, -0.4556, 1.811, 0.503, 1.814, 0.5043, 1.813, -0.4564, 1.81, -0.4547, 1.811, 0.503, 1.811, -0.4556, 1.809, -0.4537, 1.809, 0.5011, 1.811, 0.503, 1.81, -0.4547, -0.08045, -0.4525, -0.07942, 0.5011, -0.07942, -0.4537, -0.08156, -0.4513, -0.08156, 0.4986, -0.07942, 0.5011, -0.08045, -0.4525, -0.08274, -0.4499, -0.08156, 0.4986, -0.08156, -0.4513, -0.08397, -0.4485, -0.08397, 0.4959, -0.08156, 0.4986, -0.08274, -0.4499, -0.08524, -0.4471, -0.08397, 0.4959, -0.08397, -0.4485, -0.08652, -0.4457, -0.08652, 0.493, -0.08397, 0.4959, -0.08524, -0.4471, 1.804, -0.4457, 1.804, 0.493, 1.807, 0.493, 1.807, -0.4457, -0.09436, -0.4368, -0.09436, 0.4842, -0.08652, 0.493, -0.08652, -0.4457, 1.79, -0.4368, 1.79, 0.4842, 1.804, 0.4842, 1.804, -0.4368, -0.09436, 0.4842, -0.09436, -0.4368, -2.264, -0.4368, -2.264, 0.4842, 0.1415, 0.4842, 0.7408, 0.4842, 0.7408, -0.4368, 0.1415, -0.4368, 1.79, -0.4368, 1.804, -0.4368, 1.804, 0.4842, 1.79, 0.4842, 0.1415, -0.4368, 0.1336, -0.4457, 0.1336, 0.493, 0.1415, 0.4842, 1.804, -0.4457, 1.807, -0.4457, 1.807, 0.493, 1.804, 0.493, 0.1336, -0.4457, 0.1311, -0.4485, 0.1324, 0.4945, 0.1336, 0.493, 0.1311, -0.4485, 0.1311, 0.4959, 0.1324, 0.4945, 0.1311, -0.4485, 0.1287, -0.4513, 0.1299, 0.4973, 0.1311, 0.4959, 0.1287, -0.4513, 0.1287, 0.4986, 0.1299, 0.4973, 0.1287, -0.4513, 0.1265, -0.4537, 0.1287, 0.4986, 0.1265, -0.4537, 0.1265, 0.5011, 0.1287, 0.4986, 1.809, -0.4537, 1.811, -0.4556, 1.809, 0.5011, 1.811, -0.4556, 1.811, 0.503, 1.809, 0.5011, 1.811, -0.4556, 1.814, -0.4569, 1.814, 0.5043, 1.811, 0.503, 1.814, -0.4569, 1.817, -0.4578, 1.817, 0.5048, 1.814, 0.5043, 0.1229, -0.4578, 0.1221, 0.5061, 0.1232, 0.5048, 0.1229, -0.4578, 0.1197, -0.4614, 0.1221, 0.5061, 0.1197, -0.4614, 0.121, 0.5074, 0.1221, 0.5061, 0.1197, -0.4614, 0.121, 0.5074, 0.1196, 0.5089, 1.818, -0.4614, 1.82, -0.4616, 1.817, 0.5074, 1.82, -0.4616, 1.819, 0.5088, 1.817, 0.5074, 0.1195, -0.4616, 0.1175, -0.4639, 0.1197, 0.5088, 0.1175, -0.4639, 0.1175, 0.5113, 0.1197, 0.5088, 0.1175, -0.4639, 0.1161, 0.5129, 0.1175, 0.5113, 0.1175, -0.4639, 0.1155, -0.4661, 0.1161, 0.5129, 1.821, -0.4661, 1.819, 0.5144, 1.821, 0.5129, 1.821, -0.4661, 1.818, -0.4668, 1.819, 0.5144, 1.818, -0.4668, 1.817, 0.5139, 1.819, 0.5144, 1.79, 0.5349, 1.804, 0.5349, 1.804, 1.212, 1.79, 1.212, 0.7408, -0.4368, 0.7486, -0.4457, 0.1336, -0.4457, 0.1415, -0.4368, 1.804, 0.526, 1.807, 0.526, 1.807, 1.221, 1.804, 1.221, 0.7486, -0.4457, 0.7499, -0.4471, 0.1311, -0.4485, 0.1336, -0.4457, 0.7499, -0.4471, 0.7512, -0.4485, 0.1311, -0.4485, 0.7512, -0.4485, 0.7524, -0.4499, 0.1287, -0.4513, 0.1311, -0.4485, 0.7524, -0.4499, 0.7536, -0.4513, 0.1287, -0.4513, 0.7536, -0.4513, 0.7547, -0.4525, 0.1265, -0.4537, 0.1287, -0.4513, 0.7547, -0.4525, 0.7557, -0.4537, 0.1265, -0.4537, 1.809, 0.518, 1.81, 0.517, 1.811, 1.231, 1.809, 1.229, 1.81, 0.517, 1.811, 0.516, 1.811, 1.231, 1.811, 0.516, 1.813, 0.5153, 1.814, 1.232, 1.811, 1.231, 1.813, 0.5153, 1.814, 0.5147, 1.814, 1.232, 1.814, 0.5147, 1.815, 0.5144, 1.817, 1.233, 1.814, 1.232, 1.815, 0.5144, 1.817, 0.5139, 1.817, 1.233, 0.7594, -0.4578, 0.7604, -0.459, 0.1229, -0.4578, 0.7604, -0.459, 0.7616, -0.4603, 0.1197, -0.4614, 0.1229, -0.4578, 1.817, 0.5114, 1.818, 0.5104, 1.818, 1.237, 1.818, 0.5104, 1.82, 1.237, 1.818, 1.237, 1.818, 0.5104, 1.82, 0.51, 1.82, 1.237, 0.7628, -0.4616, 0.7641, -0.4632, 0.1175, -0.4639, 0.1195, -0.4616, 0.7641, -0.4632, 0.7655, -0.4647, 0.1175, -0.4639, 0.7655, -0.4647, 0.7674, -0.4668, 0.1175, -0.4639, 0.7674, -0.4668, 0.1155, -0.4661, 0.1175, -0.4639, 1.82, 0.5048, 1.818, 1.242, 1.821, 1.241, 1.82, 0.5048, 1.817, 0.5052, 1.818, 1.242, 1.79, 0.4842, 1.804, 0.4842, 1.804, -0.4368, 1.79, -0.4368, 0.7408, 0.4842, 0.7486, 0.493, 0.7486, -0.4457, 0.7408, -0.4368, 1.804, 0.493, 1.807, 0.493, 1.807, -0.4457, 1.804, -0.4457, 0.7486, 0.493, 0.7512, 0.4959, 0.7499, -0.4471, 0.7486, -0.4457, 0.7512, 0.4959, 0.7512, -0.4485, 0.7499, -0.4471, 0.7512, 0.4959, 0.7536, 0.4986, 0.7524, -0.4499, 0.7512, -0.4485, 0.7536, 0.4986, 0.7536, -0.4513, 0.7524, -0.4499, 0.7536, 0.4986, 0.7557, 0.5011, 0.7547, -0.4525, 0.7536, -0.4513, 0.7557, 0.5011, 0.7557, -0.4537, 0.7547, -0.4525, 1.809, 0.5011, 1.811, 0.503, 1.81, -0.4547, 1.809, -0.4537, 1.811, 0.503, 1.811, -0.4556, 1.81, -0.4547, 1.811, 0.503, 1.814, 0.5043, 1.813, -0.4564, 1.811, -0.4556, 1.814, 0.5043, 1.814, -0.4569, 1.813, -0.4564, 1.814, 0.5043, 1.817, 0.5055, 1.815, -0.4573, 1.814, -0.4569, 1.817, 0.5055, 1.817, -0.4578, 1.815, -0.4573, 0.7596, 0.5055, 0.7604, -0.459, 0.7594, -0.4578, 0.7596, 0.5055, 0.7619, 0.5081, 0.7604, -0.459, 0.7619, 0.5081, 0.7616, -0.4603, 0.7604, -0.459, 1.817, 0.5081, 1.818, -0.4613, 1.817, -0.4603, 1.817, 0.5081, 1.819, 0.5088, 1.818, -0.4613, 1.819, 0.5088, 1.82, -0.4616, 1.818, -0.4613, 0.7626, 0.5088, 0.7648, 0.5113, 0.7628, -0.4616, 0.7648, 0.5113, 0.7641, -0.4632, 0.7628, -0.4616, 0.7648, 0.5113, 0.7655, -0.4647, 0.7641, -0.4632, 0.7648, 0.5113, 0.7674, -0.4668, 0.7655, -0.4647, 0.7648, 0.5113, 0.7668, 0.5135, 0.7674, -0.4668, 1.821, 0.5135, 1.818, 0.5143, 1.82, -0.4668, 1.818, 0.5143, 1.817, -0.4665, 1.82, -0.4668, 1.79, 1.212, 1.804, 1.212, 1.804, 0.5349, 1.79, 0.5349, 0.1415, 0.4842, 0.1336, 0.493, 0.7486, 0.493, 0.7408, 0.4842, 1.804, 1.221, 1.807, 1.221, 1.807, 0.526, 1.804, 0.526, 0.1336, 0.493, 0.1324, 0.4945, 0.7512, 0.4959, 0.7486, 0.493, 0.1324, 0.4945, 0.1311, 0.4959, 0.7512, 0.4959, 0.1311, 0.4959, 0.1299, 0.4973, 0.7536, 0.4986, 0.7512, 0.4959, 0.1299, 0.4973, 0.1287, 0.4986, 0.7536, 0.4986, 0.1287, 0.4986, 0.7557, 0.5011, 0.7536, 0.4986, 0.1287, 0.4986, 0.1265, 0.5011, 0.7557, 0.5011, 1.809, 1.229, 1.811, 0.516, 1.809, 0.518, 1.809, 1.229, 1.811, 1.231, 1.811, 0.516, 1.811, 1.231, 1.814, 1.232, 1.814, 0.5147, 1.811, 0.516, 1.814, 1.232, 1.817, 1.233, 1.817, 0.5136, 1.814, 0.5147, 0.1232, 0.5048, 0.1221, 0.5061, 0.7619, 0.5081, 0.7596, 0.5055, 0.1221, 0.5061, 0.121, 0.5074, 0.7619, 0.5081, 0.121, 0.5074, 0.1196, 0.5089, 0.7619, 0.5081, 1.817, 1.237, 1.817, 1.235, 1.819, 0.5102, 1.817, 0.511, 1.817, 1.235, 1.819, 1.237, 1.819, 0.5102, 0.1197, 0.5088, 0.7648, 0.5113, 0.7626, 0.5088, 0.1197, 0.5088, 0.1175, 0.5113, 0.7648, 0.5113, 0.1175, 0.5113, 0.1161, 0.5129, 0.7648, 0.5113, 0.1161, 0.5129, 0.7668, 0.5135, 0.7648, 0.5113, 1.821, 1.241, 1.819, 1.242, 1.821, 0.5055, 1.819, 1.242, 1.818, 0.5047, 1.821, 0.5055, 1.819, 1.242, 1.817, 1.242, 1.818, 0.5047, 0.02356, 0.5139, 0.02356, -0.4665, 0.1152, -0.4665, 0.1152, 0.5139, 0.02356, 0.5139, -0.0681, 0.5139, -0.0681, -0.4665, 0.02356, -0.4665, 0.02356, 0.5139, 0.02356, -0.4665, -0.0681, -0.4665, -0.06767, 0.5143, 0.02356, 0.5139, 0.1152, 0.5139, 0.1149, -0.4668, 0.02356, -0.4665, 1.191, -0.4665, 1.191, 0.5139, 0.767, 0.5139, 0.767, -0.4665, 1.191, -0.4665, 0.767, -0.4665, 0.7675, 0.5143, 1.191, 0.5139, 1.141, -0.4665, 1.34, -0.4665, 1.34, 0.5139, 1.141, 0.5139, 1.141, -0.4665, 1.141, 0.5139, 1.34, 0.5139, 1.339, -0.4668, 0.767, 0.7547, 0.1152, 0.7547, 0.1152, 0.5139, 0.767, 0.5139, 0.1152, -0.7073, 0.767, -0.7073, 0.767, -0.4665, 0.1152, -0.4665, -0.0681, -0.7073, -0.0681, -0.4665, -2.291, -0.4665, -2.291, -0.7073, 1.34, 0.7547, 1.34, 0.5139, 3.562, 0.5139, 3.562, 0.7547, 1.34, 0.7547, 3.562, 0.7547, 3.563, 0.5143, 1.34, 0.5139, -0.0681, -0.7073, -2.291, -0.7073, -2.291, -0.4668, -0.0681, -0.4665, 0.1152, -0.7073, 0.1149, -0.4668, 0.767, -0.4665, 0.767, -0.7073, 0.767, 0.7547, 0.7675, 0.5143, 0.1152, 0.5139, 0.1152, 0.7547, 1.141, 0.5139, 1.34, 0.5139, 1.34, 0.7547, 1.141, 0.7547, 1.141, -0.4665, 1.141, -0.7073, 1.34, -0.7073, 1.34, -0.4665, 1.141, -0.4665, 1.339, -0.4668, 1.34, -0.7073, 1.141, -0.7073, 1.141, 0.5139, 1.141, 0.7547, 1.34, 0.7547, 1.34, 0.5139, 0.02356, 0.5139, 0.1152, 0.5139, 0.1152, 0.7547, 0.02356, 0.7547, 0.02356, 0.5139, 0.02356, 0.7547, -0.0681, 0.7547, -0.0681, 0.5139, 0.02356, 0.5139, 0.02356, 0.7547, 0.1152, 0.7547, 0.1152, 0.5139, 0.02356, 0.5139, -0.06767, 0.5143, -0.0681, 0.7547, 0.02356, 0.7547, 0.02356, -0.4665, 0.02356, -0.7073, 0.1152, -0.7073, 0.1152, -0.4665, 0.02356, -0.4665, 0.1149, -0.4668, 0.1152, -0.7073, 0.02356, -0.7073, 0.02356, -0.4665, -0.0681, -0.4665, -0.0681, -0.7073, 0.02356, -0.7073, 0.02356, -0.4665, 0.02356, -0.7073, -0.0681, -0.7073, -0.0681, -0.4665, 1.191, 0.5139, 1.191, 0.7547, 0.767, 0.7547, 0.767, 0.5139, 1.191, -0.4665, 0.767, -0.4665, 0.767, -0.7073, 1.191, -0.7073, 1.191, -0.4665, 1.191, -0.7073, 0.767, -0.7073, 0.767, -0.4665, 1.191, 0.5139, 0.7675, 0.5143, 0.767, 0.7547, 1.191, 0.7547, 1.754, 1.242, 1.817, 1.242, 1.817, 0.5052, 1.754, 0.5052, 1.754, 0.5052, 1.817, 0.5052, 1.817, 1.242, 1.754, 1.242, 1.754, -0.142, 1.754, -2.653, 1.817, -2.653, 1.817, -0.142, 1.754, 1.449, 1.754, 3.96, 1.817, 3.96, 1.817, 1.449, 1.817, 0.08305, 1.754, 0.08305, 1.754, -0.142, 1.817, -0.142, 1.817, 0.08305, 1.817, -0.142, 1.754, -0.142, 1.754, 0.08305, 1.817, 1.345, 1.817, 1.449, 1.754, 1.449, 1.754, 1.345, 1.817, 1.345, 1.754, 1.345, 1.754, 1.242, 1.817, 1.242, 1.817, 1.345, 1.817, 1.242, 1.754, 1.242, 1.754, 1.345, 1.817, 1.345, 1.754, 1.345, 1.754, 1.449, 1.817, 1.449, 1.817, 0.0257, 1.817, 0.5052, 1.754, 0.5052, 1.754, 0.0257, 1.817, 0.0257, 1.754, 0.0257, 1.754, 0.5052, 1.817, 0.5052, 1.754, -0.4665, 1.817, -0.4665, 1.817, 0.5139, 1.754, 0.5139, 1.754, -0.4665, 1.754, 0.5139, 1.817, 0.5139, 1.817, -0.4665, 1.817, 0.7547, 1.754, 0.7547, 1.754, 0.5139, 1.817, 0.5139, 1.817, -0.7073, 1.817, -0.4665, 1.754, -0.4665, 1.754, -0.7073, 1.817, 0.7547, 1.817, 0.5139, 1.754, 0.5139, 1.754, 0.7547, 1.817, -0.7073, 1.754, -0.7073, 1.754, -0.4665, 1.817, -0.4665])
me_mesh.materials.append(mat_madera_puerta)
me_mesh.use_remesh_preserve_volume = False
me_mesh.use_remesh_preserve_attributes = False
me_mesh.use_mirror_vertex_groups = False
me_mesh.update()
me_plane = bpy.data.meshes.new('Plane')
me_plane.from_pydata([(0.01867, 0.06676, 0.008371), (-0.01867, 0.06676, 0.008371), (-0.01867, -0.1428, 0.008371), (0.01867, -0.1428, 0.008371), (-0.01967, -0.1428, 0.007371), (-0.01967, 0.06676, 0.007371), (-0.01967, 0.06676, -3.446e-08), (-0.01967, -0.1428, -4.936e-08), (-0.01867, 0.06776, 0.007371), (0.01867, 0.06776, 0.007371), (0.01867, 0.06776, -3.446e-08), (-0.01867, 0.06776, -3.446e-08), (0.01967, 0.06676, 0.007371), (0.01967, -0.1428, 0.007371), (0.01967, -0.1428, -4.936e-08), (0.01967, 0.06676, -3.446e-08), (0.01867, -0.1438, 0.007371), (-0.01867, -0.1438, 0.007371), (-0.01867, -0.1438, -4.936e-08), (0.01867, -0.1438, -4.936e-08), (0.006213, 0.006215, 0.006302), (0.008118, 0.003365, 0.006302), (0.008787, 1.882e-06, 0.006302), (0.008118, -0.003361, 0.006302), (0.006213, -0.006212, 0.006302), (0.003363, -0.008116, 0.006302), (1.33e-09, -0.008785, 0.006302), (-0.003363, -0.008116, 0.006302), (-0.006213, -0.006212, 0.006302), (-0.008118, -0.003361, 0.006302), (-0.008787, 1.882e-06, 0.006302), (-0.008118, 0.003365, 0.006302), (-0.006213, 0.006215, 0.006302), (-0.003363, 0.00812, 0.006302), (5.73e-09, 0.008789, 0.006302), (0.003363, 0.00812, 0.006302), (0.006213, 0.006215, 0.01188), (0.008118, 0.003365, 0.01188), (0.008787, 1.871e-06, 0.01188), (0.008118, -0.003361, 0.01188), (0.006213, -0.006212, 0.01188), (0.003363, -0.008116, 0.01188), (-1.697e-08, -0.008785, 0.01188), (-0.003363, -0.008116, 0.01188), (-0.006213, -0.006212, 0.01188), (-0.008118, -0.003361, 0.01188), (-0.008787, 1.905e-06, 0.01188), (-0.008118, 0.003365, 0.01188), (-0.006213, 0.006215, 0.01188), (-0.003363, 0.00812, 0.01188), (2.822e-08, 0.008789, 0.01188), (0.003363, 0.00812, 0.01188), (0.005156, 0.005158, 0.01236), (0.006737, 0.002792, 0.01236), (0.007292, 1.873e-06, 0.01236), (0.006737, -0.002789, 0.01236), (0.005156, -0.005155, 0.01236), (0.002791, -0.006735, 0.01236), (-1.408e-08, -0.00729, 0.01236), (-0.002791, -0.006735, 0.01236), (-0.005156, -0.005154, 0.01236), (-0.006737, -0.002789, 0.01236), (-0.007292, 1.901e-06, 0.01236), (-0.006737, 0.002793, 0.01236), (-0.005156, 0.005158, 0.01236), (-0.002791, 0.006739, 0.01236), (2.342e-08, 0.007294, 0.01236), (0.002791, 0.006739, 0.01236), (0.006737, 0.002792, 0.0345), (0.005156, 0.005158, 0.0345), (0.007292, 1.871e-06, 0.0345), (0.006737, -0.002789, 0.0345), (0.005156, -0.005155, 0.0345), (0.002791, -0.006735, 0.0345), (-1.408e-08, -0.00729, 0.0345), (-0.002791, -0.006735, 0.0345), (-0.005156, -0.005154, 0.0345), (-0.006737, -0.002789, 0.0345), (-0.007292, 1.899e-06, 0.0345), (-0.006737, 0.002793, 0.0345), (-0.005156, 0.005158, 0.0345), (-0.002791, 0.006739, 0.0345), (2.342e-08, 0.007294, 0.0345), (0.002791, 0.006739, 0.0345), (0.008067, 0.003343, 0.0369), (0.006174, 0.006176, 0.0369), (0.008732, 1.869e-06, 0.0369), (0.008067, -0.00334, 0.0369), (0.006174, -0.006172, 0.0369), (0.003341, -0.008065, 0.0369), (-1.686e-08, -0.00873, 0.0369), (-0.003341, -0.008065, 0.0369), (-0.006174, -0.006172, 0.0369), (-0.008067, -0.00334, 0.0369), (-0.008732, 1.903e-06, 0.0369), (-0.008067, 0.003343, 0.0369), (-0.006174, 0.006176, 0.0369), (-0.003341, 0.008069, 0.0369), (2.804e-08, 0.008734, 0.0369), (0.003341, 0.008069, 0.0369), (0.008067, 0.003343, 0.04314), (0.006174, 0.006176, 0.04314), (0.008732, 1.868e-06, 0.04314), (0.008067, -0.00334, 0.04314), (0.006174, -0.006172, 0.04314), (0.003341, -0.008065, 0.04314), (-1.686e-08, -0.00873, 0.04314), (-0.003341, -0.008065, 0.04314), (-0.006174, -0.006172, 0.04314), (-0.008067, -0.00334, 0.04314), (-0.008732, 1.902e-06, 0.04314), (-0.008067, 0.003343, 0.04314), (-0.006174, 0.006176, 0.04314), (-0.003341, 0.008069, 0.04314), (2.804e-08, 0.008734, 0.04314), (0.003341, 0.008069, 0.04314), (-0.07199, 0.008711, 0.04886), (-0.07203, 0.008708, 0.04048), (-0.08749, 0.007913, 0.03465), (-0.08775, 0.00791, 0.04085), (-0.07203, -0.008704, 0.04048), (-0.07199, -0.008707, 0.04886), (-0.08775, -0.007907, 0.04085), (-0.08749, -0.00791, 0.03465), (-0.07199, -0.007708, 0.04986), (-0.07199, 0.007711, 0.04986), (-0.08779, 0.00691, 0.04185), (-0.08779, -0.006907, 0.04185), (-0.07203, 0.007708, 0.03948), (-0.07203, -0.007704, 0.03948), (-0.08745, -0.00691, 0.03365), (-0.08745, 0.006913, 0.03365), (-0.08842, -0.006861, 0.0343), (-0.08864, -0.006861, 0.0404), (-0.08864, 0.006865, 0.0404), (-0.08842, 0.006865, 0.0343), (0.01117, 0.009755, 0.04084), (0.01117, 0.009755, 0.04931), (0.01179, 0.009171, 0.04931), (0.01179, 0.009171, 0.04084), (0.01117, -0.009751, 0.04931), (0.01117, -0.009751, 0.04084), (0.01179, -0.009167, 0.04084), (0.01179, -0.009167, 0.04931), (0.01117, 0.008755, 0.05031), (0.01117, -0.008751, 0.05031), (0.01179, -0.008167, 0.05031), (0.01179, 0.008171, 0.05031), (0.01117, -0.008751, 0.03984), (0.01117, 0.008755, 0.03984), (0.01179, 0.008171, 0.03984), (0.01179, -0.008167, 0.03984), (0.01252, 0.007487, 0.04084), (0.01252, 0.007487, 0.04931), (0.01252, -0.007483, 0.04931), (0.01252, -0.007483, 0.04084), (-0.0701, 0.007775, 0.03987), (-0.02766, 0.00859, 0.04129), (-0.02766, -0.008586, 0.04129), (-0.0701, -0.007772, 0.03987), (-0.02566, 0.008631, 0.04128), (0.009438, 0.009417, 0.03988), (0.009438, -0.009413, 0.03988), (-0.02566, -0.008628, 0.04128), (0.009438, 0.009417, 0.05035), (-0.02566, 0.008631, 0.05176), (-0.02566, -0.008628, 0.05176), (0.009438, -0.009413, 0.05035), (-0.02766, 0.00859, 0.05176), (-0.0701, 0.007775, 0.05034), (-0.0701, -0.007772, 0.05034), (-0.02766, -0.008586, 0.05176), (0.009438, -0.01041, 0.04935), (-0.02566, -0.009628, 0.05076), (-0.02566, -0.009628, 0.04228), (0.009438, -0.01041, 0.04088), (-0.02766, -0.009586, 0.05076), (-0.0701, -0.008772, 0.04934), (-0.0701, -0.008772, 0.04087), (-0.02766, -0.009586, 0.04229), (-0.0701, 0.008775, 0.04934), (-0.02766, 0.00959, 0.05076), (-0.02766, 0.00959, 0.04229), (-0.0701, 0.008775, 0.04087), (-0.02566, 0.009631, 0.05076), (0.009438, 0.01042, 0.04935), (0.009438, 0.01042, 0.04088), (-0.02566, 0.009631, 0.04228), (-0.02566, 0.009631, -0.0769), (0.009438, 0.01042, -0.0755), (0.009438, 0.01042, -0.08397), (-0.02566, 0.009631, -0.08538), (-0.0701, 0.008775, -0.07549), (-0.02766, 0.00959, -0.07691), (-0.02766, 0.00959, -0.08538), (-0.0701, 0.008775, -0.08396), (-0.02766, -0.009586, -0.07691), (-0.0701, -0.008772, -0.07549), (-0.0701, -0.008772, -0.08396), (-0.02766, -0.009586, -0.08538), (0.009438, -0.01041, -0.0755), (-0.02566, -0.009628, -0.0769), (-0.02566, -0.009628, -0.08538), (0.009438, -0.01041, -0.08397), (-0.02766, -0.008586, -0.08638), (-0.0701, -0.007772, -0.08496), (-0.0701, 0.007775, -0.08496), (-0.02766, 0.00859, -0.08638), (0.009438, -0.009413, -0.08497), (-0.02566, -0.008628, -0.08638), (-0.02566, 0.008631, -0.08638), (0.009438, 0.009417, -0.08497), (-0.02566, -0.008628, -0.0759), (0.009438, -0.009413, -0.0745), (0.009438, 0.009417, -0.0745), (-0.02566, 0.008631, -0.0759), (-0.0701, -0.007772, -0.07449), (-0.02766, -0.008586, -0.07591), (-0.02766, 0.00859, -0.07591), (-0.0701, 0.007775, -0.07449), (0.01252, -0.007483, -0.07546), (0.01252, -0.007483, -0.08393), (0.01252, 0.007487, -0.08393), (0.01252, 0.007487, -0.07546), (0.01179, -0.008167, -0.07446), (0.01179, 0.008171, -0.07446), (0.01117, 0.008755, -0.07446), (0.01117, -0.008751, -0.07446), (0.01179, 0.008171, -0.08493), (0.01179, -0.008167, -0.08493), (0.01117, -0.008751, -0.08493), (0.01117, 0.008755, -0.08493), (0.01179, -0.009167, -0.08393), (0.01179, -0.009167, -0.07546), (0.01117, -0.009751, -0.07546), (0.01117, -0.009751, -0.08393), (0.01179, 0.009171, -0.07546), (0.01179, 0.009171, -0.08393), (0.01117, 0.009755, -0.08393), (0.01117, 0.009755, -0.07546), (-0.08842, 0.006865, -0.06892), (-0.08864, 0.006865, -0.07502), (-0.08864, -0.006861, -0.07502), (-0.08842, -0.006861, -0.06892), (-0.08745, 0.006913, -0.06827), (-0.08745, -0.00691, -0.06827), (-0.07203, -0.007704, -0.0741), (-0.07203, 0.007708, -0.0741), (-0.08779, -0.006907, -0.07647), (-0.08779, 0.00691, -0.07647), (-0.07199, 0.007711, -0.08448), (-0.07199, -0.007708, -0.08448), (-0.08749, -0.00791, -0.06927), (-0.08775, -0.007907, -0.07547), (-0.07199, -0.008707, -0.08348), (-0.07203, -0.008704, -0.0751), (-0.08775, 0.00791, -0.07547), (-0.08749, 0.007913, -0.06927), (-0.07203, 0.008708, -0.0751), (-0.07199, 0.008711, -0.08348), (0.003341, 0.008069, -0.07776), (2.98e-08, 0.008734, -0.07776), (-0.003341, 0.008069, -0.07776), (-0.006174, 0.006176, -0.07776), (-0.008067, 0.003343, -0.07776), (-0.008732, 1.907e-06, -0.07776), (-0.008067, -0.00334, -0.07776), (-0.006174, -0.006172, -0.07776), (-0.003341, -0.008065, -0.07776), (-1.863e-08, -0.00873, -0.07776), (0.003341, -0.008065, -0.07776), (0.006174, -0.006172, -0.07776), (0.008067, -0.00334, -0.07776), (0.008732, 1.878e-06, -0.07776), (0.006174, 0.006176, -0.07776), (0.008067, 0.003343, -0.07776), (0.003341, 0.008069, -0.07152), (2.98e-08, 0.008734, -0.07152), (-0.003341, 0.008069, -0.07152), (-0.006174, 0.006176, -0.07152), (-0.008067, 0.003343, -0.07152), (-0.008732, 1.907e-06, -0.07152), (-0.008067, -0.00334, -0.07152), (-0.006174, -0.006172, -0.07152), (-0.003341, -0.008065, -0.07152), (-1.863e-08, -0.00873, -0.07152), (0.003341, -0.008065, -0.07152), (0.006174, -0.006172, -0.07152), (0.008067, -0.00334, -0.07152), (0.008732, 1.878e-06, -0.07152), (0.006174, 0.006176, -0.07152), (0.008067, 0.003343, -0.07152), (0.002791, 0.006739, -0.06912), (2.235e-08, 0.007294, -0.06912), (-0.002791, 0.006739, -0.06912), (-0.005156, 0.005158, -0.06912), (-0.006737, 0.002793, -0.06912), (-0.007292, 1.907e-06, -0.06912), (-0.006737, -0.002789, -0.06912), (-0.005156, -0.005154, -0.06912), (-0.002791, -0.006735, -0.06912), (-1.49e-08, -0.00729, -0.06912), (0.002791, -0.006735, -0.06912), (0.005156, -0.005155, -0.06912), (0.006737, -0.002789, -0.06912), (0.007292, 1.878e-06, -0.06912), (0.005156, 0.005158, -0.06912), (0.006737, 0.002792, -0.06912), (0.002791, 0.006739, -0.04698), (2.235e-08, 0.007294, -0.04698), (-0.002791, 0.006739, -0.04698), (-0.005156, 0.005158, -0.04698), (-0.006737, 0.002793, -0.04698), (-0.007292, 1.907e-06, -0.04698), (-0.006737, -0.002789, -0.04698), (-0.005156, -0.005154, -0.04698), (-0.002791, -0.006735, -0.04698), (-1.49e-08, -0.00729, -0.04698), (0.002791, -0.006735, -0.04698), (0.005156, -0.005155, -0.04698), (0.006737, -0.002789, -0.04698), (0.007292, 1.878e-06, -0.04698), (0.006737, 0.002792, -0.04698), (0.005156, 0.005158, -0.04698), (0.003363, 0.00812, -0.0465), (2.98e-08, 0.008789, -0.0465), (-0.003363, 0.00812, -0.0465), (-0.006213, 0.006215, -0.0465), (-0.008118, 0.003365, -0.0465), (-0.008787, 1.907e-06, -0.0465), (-0.008118, -0.003361, -0.0465), (-0.006213, -0.006212, -0.0465), (-0.003363, -0.008116, -0.0465), (-1.863e-08, -0.008785, -0.0465), (0.003363, -0.008116, -0.0465), (0.006213, -0.006212, -0.0465), (0.008118, -0.003361, -0.0465), (0.008787, 1.878e-06, -0.0465), (0.008118, 0.003365, -0.0465), (0.006213, 0.006215, -0.0465), (0.003363, 0.00812, -0.04092), (7.451e-09, 0.008789, -0.04092), (-0.003363, 0.00812, -0.04092), (-0.006213, 0.006215, -0.04092), (-0.008118, 0.003365, -0.04092), (-0.008787, 1.878e-06, -0.04092), (-0.008118, -0.003361, -0.04092), (-0.006213, -0.006212, -0.04092), (-0.003363, -0.008116, -0.04092), (0.0, -0.008785, -0.04092), (0.003363, -0.008116, -0.04092), (0.006213, -0.006212, -0.04092), (0.008118, -0.003361, -0.04092), (0.008787, 1.878e-06, -0.04092), (0.008118, 0.003365, -0.04092), (0.006213, 0.006215, -0.04092), (0.01867, -0.1438, -0.03462), (-0.01867, -0.1438, -0.03462), (-0.01867, -0.1438, -0.04199), (0.01867, -0.1438, -0.04199), (0.01967, 0.06676, -0.03462), (0.01967, -0.1428, -0.03462), (0.01967, -0.1428, -0.04199), (0.01967, 0.06676, -0.04199), (-0.01867, 0.06776, -0.03462), (0.01867, 0.06776, -0.03462), (0.01867, 0.06776, -0.04199), (-0.01867, 0.06776, -0.04199), (-0.01967, -0.1428, -0.03462), (-0.01967, 0.06676, -0.03462), (-0.01967, 0.06676, -0.04199), (-0.01967, -0.1428, -0.04199), (0.01867, -0.1428, -0.04299), (-0.01867, -0.1428, -0.04299), (-0.01867, 0.06676, -0.04299), (0.01867, 0.06676, -0.04299)], [], [(0, 1, 2, 3), (4, 5, 6, 7), (8, 9, 10, 11), (12, 13, 14, 15), (16, 17, 18, 19), (6, 11, 10, 15), (15, 14, 7, 6), (14, 19, 18, 7), (2, 1, 5, 4), (9, 12, 15, 10), (4, 7, 18, 17), (0, 9, 8, 1), (13, 16, 19, 14), (3, 2, 17, 16), (5, 8, 11, 6), (0, 3, 13, 12), (2, 4, 17), (0, 12, 9), (3, 16, 13), (1, 8, 5), (20, 36, 37, 21), (21, 37, 38, 22), (22, 38, 39, 23), (23, 39, 40, 24), (24, 40, 41, 25), (25, 41, 42, 26), (26, 42, 43, 27), (27, 43, 44, 28), (28, 44, 45, 29), (29, 45, 46, 30), (30, 46, 47, 31), (31, 47, 48, 32), (32, 48, 49, 33), (33, 49, 50, 34), (34, 50, 51, 35), (35, 51, 36, 20), (37, 36, 52, 53), (38, 37, 53, 54), (39, 38, 54, 55), (40, 39, 55, 56), (41, 40, 56, 57), (42, 41, 57, 58), (43, 42, 58, 59), (44, 43, 59, 60), (45, 44, 60, 61), (46, 45, 61, 62), (47, 46, 62, 63), (48, 47, 63, 64), (49, 48, 64, 65), (50, 49, 65, 66), (51, 50, 66, 67), (36, 51, 67, 52), (53, 52, 69, 68), (54, 53, 68, 70), (55, 54, 70, 71), (56, 55, 71, 72), (57, 56, 72, 73), (58, 57, 73, 74), (59, 58, 74, 75), (60, 59, 75, 76), (61, 60, 76, 77), (62, 61, 77, 78), (63, 62, 78, 79), (64, 63, 79, 80), (65, 64, 80, 81), (66, 65, 81, 82), (67, 66, 82, 83), (52, 67, 83, 69), (68, 69, 85, 84), (70, 68, 84, 86), (71, 70, 86, 87), (72, 71, 87, 88), (73, 72, 88, 89), (74, 73, 89, 90), (75, 74, 90, 91), (76, 75, 91, 92), (77, 76, 92, 93), (78, 77, 93, 94), (79, 78, 94, 95), (80, 79, 95, 96), (81, 80, 96, 97), (82, 81, 97, 98), (83, 82, 98, 99), (69, 83, 99, 85), (84, 85, 101, 100), (86, 84, 100, 102), (87, 86, 102, 103), (88, 87, 103, 104), (89, 88, 104, 105), (90, 89, 105, 106), (91, 90, 106, 107), (92, 91, 107, 108), (93, 92, 108, 109), (94, 93, 109, 110), (95, 94, 110, 111), (96, 95, 111, 112), (97, 96, 112, 113), (98, 97, 113, 114), (99, 98, 114, 115), (85, 99, 115, 101), (116, 117, 118, 119), (120, 121, 122, 123), (124, 125, 126, 127), (128, 129, 130, 131), (132, 133, 134, 135), (136, 137, 138, 139), (140, 141, 142, 143), (144, 145, 146, 147), (148, 149, 150, 151), (152, 153, 154, 155), (156, 157, 158, 159), (160, 161, 162, 163), (164, 165, 166, 167), (168, 169, 170, 171), (172, 173, 174, 175), (176, 177, 178, 179), (180, 181, 182, 183), (184, 185, 186, 187), (120, 178, 177, 121), (140, 143, 146, 145), (149, 148, 162, 161), (138, 153, 152, 139), (161, 160, 187, 186), (182, 181, 184, 187), (166, 165, 168, 171), (120, 123, 130, 129), (146, 154, 153, 147), (151, 150, 152, 155), (117, 128, 131, 118), (170, 177, 176, 171), (144, 164, 167, 145), (117, 116, 180, 183), (126, 134, 133, 127), (156, 183, 182, 157), (119, 118, 135, 134), (129, 128, 156, 159), (136, 139, 150, 149), (162, 175, 174, 163), (131, 130, 132, 135), (158, 157, 160, 163), (116, 119, 126, 125), (141, 148, 151, 142), (124, 170, 169, 125), (164, 185, 184, 165), (159, 158, 179, 178), (121, 124, 127, 122), (141, 140, 172, 175), (143, 142, 155, 154), (174, 173, 176, 179), (169, 168, 181, 180), (137, 144, 147, 138), (136, 186, 185, 137), (122, 133, 132, 123), (167, 166, 173, 172), (124, 121, 177, 170), (129, 159, 178, 120), (143, 154, 146), (141, 175, 162, 148), (172, 140, 145, 167), (133, 122, 127), (155, 142, 151), (173, 166, 171, 176), (186, 136, 149, 161), (138, 147, 153), (134, 126, 119), (183, 156, 128, 117), (137, 185, 164, 144), (152, 150, 139), (169, 180, 116, 125), (179, 158, 163, 174), (132, 130, 123), (182, 187, 160, 157), (165, 184, 181, 168), (135, 118, 131), (240, 244, 257), (210, 207, 194, 191), (193, 218, 215, 188), (243, 252, 245), (196, 201, 212, 217), (206, 250, 259, 195), (223, 236, 225), (238, 231, 211, 190), (192, 258, 247, 219), (241, 256, 249), (237, 222, 228), (189, 214, 226, 239), (202, 199, 204, 209), (220, 224, 233), (242, 248, 253), (203, 208, 230, 235), (234, 227, 213, 200), (232, 229, 221), (246, 255, 197, 216), (251, 205, 198, 254), (208, 203, 202, 209), (253, 252, 243, 242), (239, 238, 190, 189), (238, 237, 228, 231), (206, 195, 194, 207), (201, 196, 199, 202), (232, 221, 220, 233), (234, 200, 203, 235), (254, 253, 248, 251), (216, 197, 196, 217), (211, 210, 191, 190), (251, 250, 206, 205), (234, 233, 224, 227), (259, 250, 249, 256), (217, 212, 215, 218), (244, 240, 243, 245), (213, 212, 201, 200), (239, 226, 225, 236), (246, 216, 219, 247), (256, 241, 240, 257), (219, 218, 193, 192), (249, 248, 242, 241), (258, 192, 195, 259), (231, 230, 208, 211), (205, 204, 199, 198), (258, 257, 244, 247), (224, 220, 223, 225), (229, 228, 222, 221), (255, 246, 245, 252), (209, 204, 207, 210), (193, 188, 191, 194), (214, 189, 188, 215), (237, 236, 223, 222), (226, 214, 213, 227), (235, 230, 229, 232), (255, 254, 198, 197), (191, 188, 189, 190), (195, 192, 193, 194), (199, 196, 197, 198), (203, 200, 201, 202), (207, 204, 205, 206), (211, 208, 209, 210), (215, 212, 213, 214), (219, 216, 217, 218), (223, 220, 221, 222), (227, 224, 225, 226), (231, 228, 229, 230), (235, 232, 233, 234), (239, 236, 237, 238), (243, 240, 241, 242), (247, 244, 245, 246), (251, 248, 249, 250), (255, 252, 253, 254), (259, 256, 257, 258), (290, 274, 260, 276), (276, 260, 261, 277), (277, 261, 262, 278), (278, 262, 263, 279), (279, 263, 264, 280), (280, 264, 265, 281), (281, 265, 266, 282), (282, 266, 267, 283), (283, 267, 268, 284), (284, 268, 269, 285), (285, 269, 270, 286), (286, 270, 271, 287), (287, 271, 272, 288), (288, 272, 273, 289), (289, 273, 275, 291), (291, 275, 274, 290), (306, 290, 276, 292), (292, 276, 277, 293), (293, 277, 278, 294), (294, 278, 279, 295), (295, 279, 280, 296), (296, 280, 281, 297), (297, 281, 282, 298), (298, 282, 283, 299), (299, 283, 284, 300), (300, 284, 285, 301), (301, 285, 286, 302), (302, 286, 287, 303), (303, 287, 288, 304), (304, 288, 289, 305), (305, 289, 291, 307), (307, 291, 290, 306), (323, 306, 292, 308), (308, 292, 293, 309), (309, 293, 294, 310), (310, 294, 295, 311), (311, 295, 296, 312), (312, 296, 297, 313), (313, 297, 298, 314), (314, 298, 299, 315), (315, 299, 300, 316), (316, 300, 301, 317), (317, 301, 302, 318), (318, 302, 303, 319), (319, 303, 304, 320), (320, 304, 305, 321), (321, 305, 307, 322), (322, 307, 306, 323), (339, 323, 308, 324), (324, 308, 309, 325), (325, 309, 310, 326), (326, 310, 311, 327), (327, 311, 312, 328), (328, 312, 313, 329), (329, 313, 314, 330), (330, 314, 315, 331), (331, 315, 316, 332), (332, 316, 317, 333), (333, 317, 318, 334), (334, 318, 319, 335), (335, 319, 320, 336), (336, 320, 321, 337), (337, 321, 322, 338), (338, 322, 323, 339), (340, 355, 339, 324), (341, 340, 324, 325), (342, 341, 325, 326), (343, 342, 326, 327), (344, 343, 327, 328), (345, 344, 328, 329), (346, 345, 329, 330), (347, 346, 330, 331), (348, 347, 331, 332), (349, 348, 332, 333), (350, 349, 333, 334), (351, 350, 334, 335), (352, 351, 335, 336), (353, 352, 336, 337), (354, 353, 337, 338), (355, 354, 338, 339), (374, 370, 367), (372, 362, 359), (375, 366, 363), (373, 358, 371), (375, 363, 362, 372), (370, 369, 364, 367), (372, 359, 358, 373), (362, 361, 356, 359), (375, 374, 367, 366), (371, 358, 357, 368), (366, 365, 360, 363), (373, 371, 370, 374), (361, 368, 357, 356), (360, 369, 368, 361), (369, 360, 365, 364), (359, 356, 357, 358), (363, 360, 361, 362), (367, 364, 365, 366), (371, 368, 369, 370), (375, 372, 373, 374)])
me_plane.polygons.foreach_set('use_smooth', [True] * 348)
me_plane.materials.append(mat_cromado)
me_plane.use_remesh_preserve_volume = False
me_plane.use_remesh_preserve_attributes = False
me_plane.use_mirror_vertex_groups = False
me_plane.update()

# ---- objects
ob_emit = bpy.data.objects.new('emit', me_plane_002)
ob_floor = bpy.data.objects.new('floor', me_plane_001)
ob_marc = bpy.data.objects.new('marc', me_cube)
ob_door = bpy.data.objects.new('door', me_mesh)
ob_lamp = bpy.data.objects.new('Lamp', light_spot)
ob_camera = bpy.data.objects.new('Camera', cam_camera)
ob_maneta_puerta = bpy.data.objects.new('maneta_puerta', me_plane)

# ---- transforms, parenting, visibility, modifiers, constraints
ob_emit.location = (4.399e-05, 0.3446, 4.212)
ob_emit.lock_rotations_4d = False
ob_emit.empty_display_type = 'ARROWS'
ob_emit.color = (0.0, 0.0, 0.0, 1.0)
ob_emit.lineart.crease_threshold = 0.0
ob_floor.location = (4.399e-05, 0.3446, -7.056e-05)
ob_floor.lock_rotations_4d = False
ob_floor.empty_display_type = 'ARROWS'
ob_floor.color = (0.0, 0.0, 0.0, 1.0)
ob_floor.lineart.crease_threshold = 0.0
ob_marc.location = (0.3564, 0.3263, 0.6444)
ob_marc.rotation_euler = (1.571, -0.0, -0.0)
ob_marc.lock_rotations_4d = False
ob_marc.empty_display_type = 'ARROWS'
ob_marc.color = (0.0, 0.0, 0.0, 1.0)
ob_marc.lineart.crease_threshold = 0.0
ob_door.location = (0.0, 0.0, 0.0)
ob_door.rotation_euler = (1.571, -0.0, -0.0)
ob_door.lock_rotations_4d = False
ob_door.empty_display_type = 'ARROWS'
ob_door.color = (0.0, 0.0, 0.0, 1.0)
ob_door.lineart.crease_threshold = 0.0
ob_lamp.location = (-1.413, -1.487, 1.842)
ob_lamp.rotation_euler = (0.6503, 0.05522, 1.866)
ob_lamp.lock_rotations_4d = False
ob_lamp.empty_display_type = 'ARROWS'
ob_lamp.color = (0.0, 0.0, 0.0, 0.0)
ob_lamp.lineart.crease_threshold = 0.0
ob_camera.location = (1.997, -4.312, 1.899)
ob_camera.rotation_euler = (1.413, 0.005076, 0.4443)
ob_camera.lock_rotations_4d = False
ob_camera.empty_display_type = 'ARROWS'
ob_camera.color = (0.0, 0.0, 0.0, 0.0)
ob_camera.display_type = 'WIRE'
ob_camera.lineart.crease_threshold = 0.0
ob_maneta_puerta.location = (0.2979, 0.309, 1.05)
ob_maneta_puerta.rotation_euler = (1.571, -0.0, -0.0)
ob_maneta_puerta.lock_rotations_4d = False
ob_maneta_puerta.empty_display_type = 'ARROWS'
ob_maneta_puerta.color = (0.0, 0.0, 0.0, 1.0)
ob_maneta_puerta.lineart.crease_threshold = 0.0
_m = ob_maneta_puerta.modifiers.new('Subsurf', 'SUBSURF')
_m.uv_smooth = 'PRESERVE_CORNERS'
_m.quality = 2
_m.show_only_control_edges = False
_m = ob_maneta_puerta.modifiers.new('Auto Smooth', 'NODES')
_m.node_group = ng_auto_smooth
_gi = [s.identifier for s in ng_auto_smooth.interface.items_tree if s.item_type == 'SOCKET' and s.in_out == 'INPUT']
_m[_gi[1]] = 0.5236  # Angle

# ---- collection membership
col_collection_1.objects.link(ob_emit)
col_collection_1.objects.link(ob_floor)
col_collection_1.objects.link(ob_marc)
col_collection_1.objects.link(ob_door)
col_collection_1.objects.link(ob_lamp)
col_collection_1.objects.link(ob_camera)
col_collection_2.objects.link(ob_maneta_puerta)

# ---- scene / render settings (as saved in the file)
scene.camera = ob_camera
scene.frame_start = 1; scene.frame_end = 250; scene.frame_set(1)
scene.render.engine = 'BLENDER_EEVEE_NEXT'
scene.render.image_settings.file_format = 'JPEG'
scene.render.image_settings.color_mode = 'RGB'
scene.render.image_settings.compression = 90
scene.render.resolution_x = 480
scene.render.resolution_y = 240
scene.render.pixel_aspect_x = 100.0
scene.render.pixel_aspect_y = 100.0
scene.render.fps = 25
scene.render.dither_intensity = 0.0
scene.render.border_min_x = 0.5601
scene.render.border_min_y = 0.4052
scene.render.border_max_x = 0.6156
scene.render.border_max_y = 0.5098
scene.render.use_compositing = False
scene.render.use_sequencer = False
scene.render.bake_margin = 2
scene.render.bake_bias = 0.0
scene.render.use_stamp_time = False
scene.render.use_stamp_date = False
scene.render.use_stamp_frame = False
scene.render.use_stamp_camera = False
scene.render.use_stamp_scene = False
scene.render.use_stamp_filename = False
scene.render.use_stamp_render_time = False
scene.render.stamp_font_size = 0
scene.cycles.use_denoising = False
scene.cycles.samples = 10
scene.cycles.sampling_pattern = 'TABULATED_SOBOL'
scene.cycles.light_sampling_threshold = 0.0
scene.cycles.use_adaptive_sampling = False
scene.cycles.use_light_tree = False
scene.cycles.blur_glossy = 0.0
scene.cycles.volume_bounces = 1
scene.cycles.pixel_filter_type = 'GAUSSIAN'
scene.cycles.sample_clamp_indirect = 0.0
scene.view_settings.view_transform = 'Raw'
bpy.context.view_layer.update()
